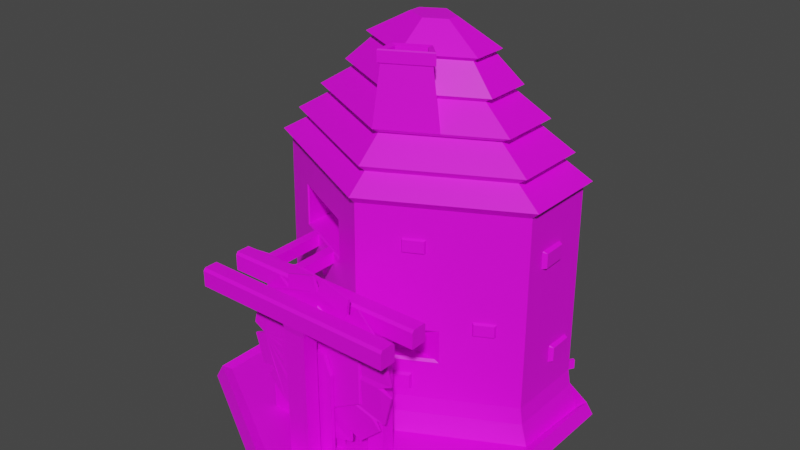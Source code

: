 # Source: LumberMill.blend  (saved by Blender 2.81.16; exported with 4.5.12 LTS)
import bpy
from mathutils import Matrix  # noqa: F401  (used for matrix-valued properties, if any)

bpy.ops.wm.read_factory_settings(use_empty=True)
scene = bpy.context.scene
scene.name = 'Scene'

# ---- collections
col_collection = bpy.data.collections.new('Collection'); scene.collection.children.link(col_collection)

# ---- images (referenced by path relative to the original .blend; pixels are not part of the script)
import os
ASSET_DIR = os.environ.get("B2B_ASSET_DIR", "")  # directory of the original .blend (textures are referenced by path, not embedded)
HERE = os.path.dirname(os.path.abspath(__file__))  # packed textures are extracted next to this script under _unpacked/

def load_image(name, relpath, width, height, colorspace="sRGB"):
    """Load a texture the original file referenced (path relative to the .blend, or extracted next to this script)."""
    p = next((c for c in (os.path.join(HERE, relpath), os.path.join(ASSET_DIR, relpath)) if relpath and os.path.exists(c)), "")
    if p:
        img = bpy.data.images.load(p, check_existing=True)
        img.name = name
    else:  # same state as the original file: an image datablock whose file is absent (Cycles renders it pink)
        img = bpy.data.images.new(name, width, height)
        img.source = "FILE"
        img.filepath = "//" + (relpath or name)
    img.colorspace_settings.name = colorspace
    return img
img_colorpalette_png = load_image('ColorPalette.png', 'ColorPalette.png', 1024, 1024, 'sRGB')

# ---- materials (node trees are filled in below, after node groups)
mat_material_002 = bpy.data.materials.new('Material.002')
mat_material_002.use_transparent_shadow = False

# ---- material node trees
mat_material_002.use_nodes = True; mat_material_002.node_tree.nodes.clear()
_N = mat_material_002.node_tree.nodes; _L = mat_material_002.node_tree.links
n0 = _N.new('ShaderNodeOutputMaterial'); n0.name = 'Material Output'; n0.location = (300, 300)
n1 = _N.new('ShaderNodeBsdfPrincipled'); n1.name = 'Principled BSDF'; n1.location = (10, 300)
n1.distribution = 'GGX'
n1.subsurface_method = 'BURLEY'
n1.inputs[3].default_value = 1.45
n1.inputs[27].default_value = (0.0, 0.0, 0.0, 1.0)
n1.inputs[28].default_value = 1.0
n2 = _N.new('ShaderNodeTexImage'); n2.name = 'Image Texture'; n2.location = (-417, 221)
n2.image = img_colorpalette_png
_L.new(n1.outputs[0], n0.inputs[0])
_L.new(n2.outputs[0], n1.inputs[0])
n0.is_active_output = True

# ---- world
world_world = bpy.data.worlds.new('World'); scene.world = world_world
world_world.use_nodes = True; world_world.node_tree.nodes.clear()
_N = world_world.node_tree.nodes; _L = world_world.node_tree.links
n0 = _N.new('ShaderNodeOutputWorld'); n0.name = 'World Output'; n0.location = (300, 300)
n1 = _N.new('ShaderNodeBackground'); n1.name = 'Background'; n1.location = (10, 300)
n1.inputs[0].default_value = (0.05088, 0.05088, 0.05088, 1.0)
_L.new(n1.outputs[0], n0.inputs[0])
n0.is_active_output = True
world_world.color = (0.05088, 0.05088, 0.05088)
world_world.use_sun_shadow = False
world_world.sun_shadow_jitter_overblur = 0.0

# ---- meshes
me_cylinder = bpy.data.meshes.new('Cylinder')
me_cylinder.from_pydata([(0.0, 1.0, -1.0), (7.63e-09, 0.9129, -0.9713), (0.866, 0.5, -1.0), (0.7906, 0.4564, -0.9713), (0.866, -0.5, -1.0), (0.7906, -0.4564, -0.9458), (-8.742e-08, -1.0, -1.0), (-7.606e-08, -0.9129, -0.9458), (-0.866, -0.5, -1.0), (-0.7906, -0.4564, -0.9458), (-0.866, 0.5, -1.0), (-0.7906, 0.4564, -0.9713), (0.8362, 0.4828, -0.9312), (-6.838e-10, 0.9656, -0.9312), (0.8362, -0.4828, -0.9312), (-8.51e-08, -0.9656, -0.9312), (-0.8362, -0.4828, -0.9312), (-0.8362, 0.4828, -0.9312), (0.7906, 0.003259, -0.9458), (-0.7906, 0.0001996, -0.9458), (0.03192, -0.4064, -0.9458), (0.7381, 0.4399, 0.2652), (0.0004013, 0.8619, 0.2652), (0.7775, 0.4533, 0.3037), (-0.000318, 0.9024, 0.3037), (0.7775, 0.007483, 0.3037), (-0.7781, 0.4533, 0.3037), (-0.7781, 0.004474, 0.3037), (0.03109, -0.3956, 0.3037), (0.6375, 0.4137, 0.3945), (0.001037, 0.7812, 0.3945), (0.6375, 0.04885, 0.3945), (-0.6354, 0.4137, 0.3945), (-0.6354, 0.04638, 0.3945), (0.02674, -0.281, 0.3945), (0.6895, 0.4288, 0.4318), (0.0002776, 0.8267, 0.4318), (0.6895, 0.03367, 0.4318), (-0.689, 0.4288, 0.4318), (-0.689, 0.031, 0.4318), (0.02811, -0.3235, 0.4318), (0.5143, 0.3793, 0.5486), (0.001872, 0.6752, 0.5486), (0.5143, 0.08553, 0.5486), (-0.5106, 0.3793, 0.5486), (-0.5106, 0.08355, 0.5486), (0.02256, -0.18, 0.5486), (0.5686, 0.395, 0.5779), (0.001097, 0.7227, 0.5779), (0.5686, 0.06967, 0.5779), (-0.5665, 0.395, 0.5779), (-0.5665, 0.06747, 0.5779), (0.02401, -0.2244, 0.5779), (0.3945, 0.3458, 0.697), (0.002683, 0.5721, 0.697), (0.3945, 0.1212, 0.697), (-0.3892, 0.3458, 0.697), (-0.3892, 0.1197, 0.697), (0.01851, -0.08187, 0.697), (0.4379, 0.3585, 0.722), (0.001982, 0.6102, 0.722), (0.4379, 0.1086, 0.722), (-0.434, 0.3585, 0.722), (-0.434, 0.1069, 0.722), (0.01958, -0.1173, 0.722), (0.2996, 0.3193, 0.8565), (0.003326, 0.4904, 0.8565), (0.2996, 0.1495, 0.8565), (-0.293, 0.3193, 0.8565), (-0.293, 0.1483, 0.8565), (0.01529, -0.00406, 0.8565), (0.3314, 0.3288, 0.8774), (0.002704, 0.5185, 0.8774), (0.3314, 0.1403, 0.8774), (-0.326, 0.3288, 0.8774), (-0.326, 0.1391, 0.8774), (0.01598, -0.03003, 0.8774), (0.1171, 0.2684, 1.001), (0.004563, 0.3333, 1.001), (0.1171, 0.2038, 1.001), (-0.108, 0.2684, 1.001), (-0.108, 0.2034, 1.001), (0.009108, 0.1455, 1.001), (0.2022, 0.01733, 0.697), (0.2972, -0.0769, 0.5779), (0.257, -0.08259, 0.8805), (0.04869, -0.1951, 0.8805), (0.191, -0.01793, 0.8805), (0.04464, -0.09695, 0.8805), (0.2705, -0.08087, 0.8871), (0.03908, -0.2058, 0.8871), (0.1971, -0.009028, 0.8871), (0.03457, -0.09681, 0.8871), (0.2705, -0.08087, 0.9425), (0.03908, -0.2058, 0.9425), (0.1971, -0.009028, 0.9425), (0.03457, -0.09681, 0.9425), (0.2339, -0.08057, 0.9426), (0.0624, -0.1732, 0.9426), (0.1869, -0.03462, 0.9426), (0.05952, -0.1034, 0.9426), (0.2658, -0.08147, 0.9495), (0.04244, -0.2021, 0.9495), (0.195, -0.01214, 0.9495), (0.03809, -0.09686, 0.9495), (0.2339, -0.08057, 0.8228), (0.0624, -0.1732, 0.8228), (0.1869, -0.03462, 0.8228), (0.05952, -0.1034, 0.8228), (-0.1016, -0.6453, -0.9822), (-0.1016, -0.6453, -0.4892), (-0.1016, -0.6241, -0.9822), (-0.1016, -0.6241, -0.4892), (0.1201, -0.6453, -0.9822), (0.1201, -0.6453, -0.4892), (0.1201, -0.6241, -0.9822), (0.1201, -0.6241, -0.4892), (-0.06237, -0.6453, -0.3877), (-0.06237, -0.6241, -0.3877), (0.08088, -0.6241, -0.3877), (0.08088, -0.6453, -0.3877), (-0.1016, -0.574, -0.9822), (-0.1016, -0.574, -0.4892), (-0.1016, -0.5528, -0.9822), (-0.1016, -0.5528, -0.4892), (0.1201, -0.574, -0.9822), (0.1201, -0.574, -0.4892), (0.1201, -0.5528, -0.9822), (0.1201, -0.5528, -0.4892), (-0.06237, -0.574, -0.3877), (-0.06237, -0.5528, -0.3877), (0.08088, -0.5528, -0.3877), (0.08088, -0.574, -0.3877), (-0.7397, 0.01535, -0.533), (-0.7397, 0.4424, -0.533), (0.7381, 0.4424, -0.533), (0.7381, 0.4412, -0.3869), (0.7381, 0.01821, -0.533), (0.0003401, 0.8697, -0.533), (-0.1081, -0.1745, -0.533), (0.1386, -0.174, -0.533), (-0.1074, -0.172, -0.3869), (0.1378, -0.1715, -0.3869), (-0.1084, -0.0003404, -0.536), (0.1383, 0.0001369, -0.536), (-0.1077, 0.002183, -0.3899), (0.1375, 0.002658, -0.3899), (0.02972, -0.3422, -0.3869), (-0.3139, -0.1724, -0.3869), (-0.3528, -0.1727, -0.4041), (0.3829, -0.1709, -0.3697), (0.3467, -0.1711, -0.3869), (0.3832, -0.1713, -0.4041), (0.02997, -0.3513, -0.533), (0.03023, -0.3655, -0.5454), (-0.3548, -0.1751, -0.5454), (-0.3268, -0.1749, -0.533), (-0.3546, -0.1748, -0.5206), (0.3591, -0.1736, -0.533), (0.3854, -0.1737, -0.5454), (0.3851, -0.1733, -0.5206), (-0.05887, -0.7437, -0.9511), (-0.05887, -0.7437, -0.2587), (-0.05887, -0.6628, -0.9511), (-0.05887, -0.6628, -0.2587), (0.05887, -0.7437, -0.9511), (0.05887, -0.7437, -0.2587), (0.05887, -0.6628, -0.9511), (0.05887, -0.6628, -0.2587), (-0.06474, -0.7477, -0.2272), (-0.06474, -0.6587, -0.2272), (0.06474, -0.6587, -0.2272), (0.06474, -0.7477, -0.2272), (0.519, -0.6587, -0.2272), (0.519, -0.7477, -0.2272), (-0.5908, -0.7477, -0.2272), (-0.5908, -0.6587, -0.2272), (-0.06474, -0.7373, -0.1295), (-0.06474, -0.7477, -0.1442), (0.06474, -0.7477, -0.1442), (0.06474, -0.7373, -0.1295), (0.519, -0.7373, -0.1295), (0.519, -0.7477, -0.1442), (-0.5908, -0.7477, -0.1442), (-0.5908, -0.7373, -0.1295), (-0.06474, -0.6587, -0.1397), (-0.06474, -0.666, -0.1295), (0.06474, -0.666, -0.1295), (0.06474, -0.6587, -0.1397), (0.519, -0.6587, -0.1397), (0.519, -0.666, -0.1295), (-0.5908, -0.666, -0.1295), (-0.5908, -0.6587, -0.1397), (-0.05887, -0.5216, -0.9519), (-0.2709, -0.5388, -0.2272), (-0.05887, -0.4039, -0.9519), (-0.3846, -0.5388, -0.2272), (0.05887, -0.5216, -0.9519), (-0.3697, -0.4498, -0.2068), (0.05887, -0.4039, -0.9519), (-0.3, -0.4498, -0.2068), (-0.06474, -0.5388, -0.2272), (-0.06474, -0.4498, -0.2272), (0.06474, -0.4498, -0.2272), (0.06474, -0.5388, -0.2272), (0.519, -0.4498, -0.2272), (0.519, -0.5388, -0.2272), (-0.5908, -0.5388, -0.2272), (-0.5908, -0.4498, -0.2272), (-0.06474, -0.5283, -0.1295), (-0.06474, -0.5388, -0.1442), (0.06474, -0.5388, -0.1442), (0.06474, -0.5283, -0.1295), (0.519, -0.5283, -0.1295), (0.519, -0.5388, -0.1442), (-0.5908, -0.5388, -0.1442), (-0.5908, -0.5283, -0.1295), (-0.06474, -0.4498, -0.1397), (-0.06474, -0.457, -0.1295), (0.06474, -0.457, -0.1295), (0.06474, -0.4498, -0.1397), (0.519, -0.4498, -0.1397), (0.519, -0.457, -0.1295), (-0.5908, -0.457, -0.1295), (-0.5908, -0.4498, -0.1397), (-0.3846, -0.5388, -0.1442), (-0.2709, -0.5388, -0.1442), (-0.2709, -0.5283, -0.1295), (-0.3846, -0.5283, -0.1295), (-0.3846, -0.457, -0.1295), (-0.2709, -0.457, -0.1295), (-0.3, -0.4498, -0.1306), (-0.3697, -0.4498, -0.1306), (0.2384, -0.5388, -0.2272), (0.3453, -0.5388, -0.2272), (0.3453, -0.4498, -0.2272), (0.2384, -0.4498, -0.2272), (0.3453, -0.5283, -0.1295), (0.2384, -0.5283, -0.1295), (0.2384, -0.5388, -0.1442), (0.3453, -0.5388, -0.1442), (0.3453, -0.4498, -0.1397), (0.2384, -0.4498, -0.1397), (0.2384, -0.457, -0.1295), (0.3453, -0.457, -0.1295), (0.2468, -0.5317, -0.2506), (0.3369, -0.5317, -0.2506), (0.3369, -0.4568, -0.2506), (0.2468, -0.4568, -0.2506), (-0.3766, -0.5325, -0.2533), (-0.2789, -0.5325, -0.2533), (-0.2789, -0.456, -0.2533), (-0.3766, -0.456, -0.2533), (0.2468, -0.5317, -0.9475), (0.3369, -0.5317, -0.9475), (0.3369, -0.4568, -0.9475), (0.2468, -0.4568, -0.9475), (-0.3766, -0.5325, -0.9644), (-0.2789, -0.5325, -0.9644), (-0.2789, -0.456, -0.9644), (-0.3766, -0.456, -0.9644), (0.4499, 0.5647, -0.5018), (0.2501, 0.68, -0.5018), (0.4556, 0.5662, -0.7897), (0.2501, 0.6849, -0.7897), (0.4641, 0.5893, -0.5015), (0.4718, 0.5931, -0.4919), (0.2638, 0.7132, -0.4919), (0.2643, 0.7046, -0.5015), (0.4698, 0.5908, -0.7895), (0.4777, 0.5946, -0.7895), (0.4671, 0.6007, -0.7894), (0.2637, 0.7182, -0.7895), (0.2643, 0.7095, -0.7895), (0.2741, 0.7121, -0.7894), (0.35, 0.6223, -0.4336), (0.3642, 0.6469, -0.4333), (0.3678, 0.6531, -0.4237), (0.4588, 0.5886, -0.5023), (0.2693, 0.698, -0.5023), (0.4642, 0.5901, -0.7838), (0.2693, 0.7026, -0.7838), (0.3641, 0.6433, -0.4356), (0.464, 0.611, -0.5041), (0.4693, 0.6125, -0.7794), (0.2869, 0.7132, -0.5041), (0.2868, 0.7178, -0.7794), (0.3755, 0.6622, -0.4418), (0.4697, 0.6075, -0.502), (0.4751, 0.609, -0.7835), (0.2803, 0.7169, -0.502), (0.2802, 0.7215, -0.7835), (0.375, 0.6622, -0.4353), (0.3464, 0.6723, -0.6179), (0.3487, 0.6731, -0.6479), (0.3254, 0.6845, -0.6179), (0.3255, 0.6865, -0.6479), (0.3361, 0.6791, -0.616), (0.4589, 0.6065, -0.5063), (0.4641, 0.608, -0.7757), (0.2856, 0.7066, -0.5062), (0.2855, 0.7111, -0.7757), (0.3723, 0.6567, -0.4452), (0.3491, 0.6809, -0.6196), (0.3509, 0.6815, -0.6427), (0.3329, 0.6902, -0.6196), (0.333, 0.6919, -0.6427), (0.3412, 0.6861, -0.6181), (0.2602, 0.7073, -0.9984), (0.3756, 0.9071, -0.9984), (0.3756, 0.9071, -0.9761), (0.46, 0.592, -0.9984), (0.5753, 0.7917, -0.9984), (0.5753, 0.7917, -0.9761), (0.3906, 0.8983, -0.9761), (0.5602, 0.8005, -0.9761), (0.3563, 0.8738, -0.9984), (0.3371, 0.8405, -0.9761), (0.3563, 0.8738, -0.9761), (0.5561, 0.7584, -0.9984), (0.5561, 0.7584, -0.9761), (0.5369, 0.7252, -0.9761), (0.541, 0.7672, -0.9761), (0.2945, 0.7319, -0.8491), (0.4641, 0.634, -0.8491), (0.3714, 0.8651, -0.9761), (0.3179, 0.8072, -0.9421), (0.3371, 0.8405, -0.9421), (0.3563, 0.8738, -0.9421), (0.5561, 0.7584, -0.9421), (0.5369, 0.7252, -0.9421), (0.5176, 0.6919, -0.9421), (0.541, 0.7672, -0.9421), (0.5218, 0.7339, -0.9421), (0.2753, 0.6986, -0.8173), (0.3714, 0.8651, -0.9421), (0.3522, 0.8318, -0.9421), (0.4449, 0.6007, -0.8173), (0.2987, 0.7739, -0.9088), (0.3179, 0.8072, -0.9088), (0.3371, 0.8405, -0.9088), (0.5369, 0.7252, -0.9088), (0.5176, 0.6919, -0.9088), (0.4984, 0.6586, -0.9088), (0.5218, 0.7339, -0.9088), (0.5025, 0.7006, -0.9088), (0.2753, 0.6986, -0.8491), (0.3522, 0.8318, -0.9088), (0.333, 0.7985, -0.9088), (0.4449, 0.6007, -0.8491), (0.4792, 0.6253, -0.8781), (0.2795, 0.7406, -0.8781), (0.2987, 0.7739, -0.8781), (0.3179, 0.8072, -0.8781), (0.5176, 0.6919, -0.8781), (0.4984, 0.6586, -0.8781), (0.5025, 0.7006, -0.8781), (0.4833, 0.6673, -0.8781), (0.333, 0.7985, -0.8781), (0.3138, 0.7652, -0.8781), (0.46, 0.592, -0.8491), (0.2602, 0.7073, -0.8491), (0.4792, 0.6253, -0.8491), (0.2795, 0.7406, -0.8491), (0.2987, 0.7739, -0.8491), (0.4984, 0.6586, -0.8491), (0.4833, 0.6673, -0.8491), (0.3138, 0.7652, -0.8491), (0.4641, 0.634, -0.8173), (0.2945, 0.7319, -0.8173), (0.46, 0.592, -0.8173), (0.2602, 0.7073, -0.8173), (0.4792, 0.6253, -0.8173), (0.2795, 0.7406, -0.8173), (0.3563, 0.8738, -0.9454), (0.3756, 0.9071, -0.9454), (0.5602, 0.8005, -0.9454), (0.5753, 0.7917, -0.9454), (0.3906, 0.8983, -0.9454), (0.5561, 0.7584, -0.9454), (0.541, 0.7672, -0.9454), (0.3714, 0.8651, -0.9454), (0.3371, 0.8405, -0.9114), (0.3563, 0.8738, -0.9114), (0.5561, 0.7584, -0.9114), (0.5369, 0.7252, -0.9114), (0.541, 0.7672, -0.9114), (0.5218, 0.7339, -0.9114), (0.3714, 0.8651, -0.9114), (0.3522, 0.8318, -0.9114), (0.3179, 0.8072, -0.8781), (0.3371, 0.8405, -0.8781), (0.5369, 0.7252, -0.8781), (0.5176, 0.6919, -0.8781), (0.5218, 0.7339, -0.8781), (0.5025, 0.7006, -0.8781), (0.3522, 0.8318, -0.8781), (0.333, 0.7985, -0.8781), (0.2987, 0.7739, -0.8474), (0.3179, 0.8072, -0.8474), (0.5176, 0.6919, -0.8474), (0.4984, 0.6586, -0.8474), (0.5025, 0.7006, -0.8474), (0.4833, 0.6673, -0.8474), (0.333, 0.7985, -0.8474), (0.3138, 0.7652, -0.8474), (0.2795, 0.7406, -0.8184), (0.2987, 0.7739, -0.8184), (0.4984, 0.6586, -0.8184), (0.4792, 0.6253, -0.8184), (0.4833, 0.6673, -0.8184), (0.4641, 0.634, -0.8184), (0.3138, 0.7652, -0.8184), (0.2945, 0.7319, -0.8184), (0.4641, 0.634, -0.7866), (0.4449, 0.6007, -0.7866), (0.2945, 0.7319, -0.7866), (0.2753, 0.6986, -0.7866), (0.46, 0.592, -0.7866), (0.2602, 0.7073, -0.7866), (0.4792, 0.6253, -0.7866), (0.2795, 0.7406, -0.7866), (0.02991, -0.3579, 0.2652), (-0.7306, 0.01807, 0.2652), (0.03006, -0.3615, -0.3697), (-0.3525, -0.1724, -0.3697), (-0.1627, 0.07383, 0.07688), (-0.5394, 0.26, 0.07688), (-0.5409, 0.2596, -0.1365), (-0.1627, 0.07267, -0.1282), (-0.3559, 0.1682, -0.1282), (-0.546, -0.07434, 0.08337), (-0.5394, -0.06978, 0.07688), (-0.1627, -0.2556, 0.07688), (-0.1561, -0.2671, 0.08337), (-0.5475, -0.07484, -0.1451), (-0.5408, -0.07021, -0.1365), (-0.1561, -0.2683, -0.1364), (-0.1627, -0.2568, -0.1282), (-0.3559, -0.1612, -0.1282), (-0.3558, -0.1696, -0.1364), (-0.2315, -0.4389, -0.1313), (-0.2853, -0.4389, -0.1313), (-0.2315, -0.4389, -0.195), (-0.2853, -0.4389, -0.195), (-0.4149, -0.4389, -0.1982), (-0.4638, -0.4389, -0.1982), (-0.4149, -0.4389, -0.134), (-0.4638, -0.4389, -0.134), (-0.2315, 0.05437, -0.1313), (-0.2853, 0.05437, -0.1313), (-0.2315, 0.05437, -0.195), (-0.2853, 0.05437, -0.195), (-0.4149, 0.05437, -0.1982), (-0.4638, 0.05437, -0.1982), (-0.4149, 0.05437, -0.134), (-0.4638, 0.05437, -0.134), (0.7381, 0.02089, 0.2652), (0.7381, 0.01955, -0.3869), (-0.7306, 0.4399, 0.2652), (-0.7257, 0.3049, 0.06062), (-0.755, 0.2981, 0.07467), (-0.7257, 0.3152, 0.06736), (-0.755, 0.2981, 0.1492), (-0.7257, 0.3049, 0.1632), (-0.7257, 0.3152, 0.1565), (-0.7257, 0.1682, 0.06062), (-0.7257, 0.1579, 0.06736), (-0.755, 0.175, 0.07467), (-0.7257, 0.1682, 0.1632), (-0.755, 0.175, 0.1492), (-0.7257, 0.1579, 0.1565), (-0.7314, 0.3789, -0.4506), (-0.7587, 0.3726, -0.4375), (-0.7314, 0.3885, -0.4444), (-0.7587, 0.3726, -0.3681), (-0.7314, 0.3789, -0.3551), (-0.7314, 0.3885, -0.3613), (-0.7314, 0.2516, -0.4506), (-0.7314, 0.242, -0.4444), (-0.7587, 0.2579, -0.4375), (-0.7314, 0.2516, -0.3551), (-0.7587, 0.2579, -0.3681), (-0.7314, 0.242, -0.3613), (-0.2819, 0.6922, -0.5757), (-0.3029, 0.7142, -0.5615), (-0.2729, 0.6976, -0.5689), (-0.3029, 0.7142, -0.4862), (-0.2819, 0.6922, -0.472), (-0.2729, 0.6976, -0.4788), (-0.4006, 0.6215, -0.5757), (-0.4096, 0.6162, -0.5689), (-0.4099, 0.6506, -0.5615), (-0.4006, 0.6215, -0.472), (-0.4099, 0.6506, -0.4862), (-0.4096, 0.6162, -0.4788), (-0.49, 0.5747, -0.1765), (-0.5104, 0.5961, -0.1627), (-0.4812, 0.5799, -0.1699), (-0.5104, 0.5961, -0.08949), (-0.49, 0.5747, -0.07567), (-0.4812, 0.5799, -0.08229), (-0.6054, 0.506, -0.1765), (-0.6142, 0.5008, -0.1699), (-0.6145, 0.5342, -0.1627), (-0.6054, 0.506, -0.07567), (-0.6145, 0.5342, -0.08949), (-0.6142, 0.5008, -0.08229), (-0.1234, 0.7895, -0.007423), (-0.1431, 0.8102, 0.005922), (-0.1149, 0.7946, -0.001026), (-0.1431, 0.8102, 0.07668), (-0.1234, 0.7895, 0.09002), (-0.1149, 0.7946, 0.08363), (-0.2349, 0.7231, -0.007423), (-0.2433, 0.7181, -0.001026), (-0.2436, 0.7504, 0.005922), (-0.2349, 0.7231, 0.09002), (-0.2436, 0.7504, 0.07668), (-0.2433, 0.7181, 0.08363), (0.5842, 0.5209, -0.4121), (0.5925, 0.5502, -0.3979), (0.5934, 0.5159, -0.4053), (0.5925, 0.5502, -0.3226), (0.5842, 0.5209, -0.3084), (0.5934, 0.5159, -0.3152), (0.4631, 0.5873, -0.4121), (0.4539, 0.5923, -0.4053), (0.4833, 0.6101, -0.3979), (0.4631, 0.5873, -0.3084), (0.4833, 0.6101, -0.3226), (0.4539, 0.5923, -0.3152), (0.2137, 0.7375, -0.2209), (0.2217, 0.766, -0.2071), (0.2226, 0.7326, -0.2143), (0.2217, 0.766, -0.1338), (0.2137, 0.7375, -0.12), (0.2226, 0.7326, -0.1266), (0.09578, 0.8021, -0.2209), (0.08687, 0.8069, -0.2143), (0.1155, 0.8242, -0.2071), (0.09578, 0.8021, -0.12), (0.1155, 0.8242, -0.1338), (0.08687, 0.8069, -0.1266), (0.5345, 0.5522, 0.06091), (0.5425, 0.5808, 0.07473), (0.5434, 0.5474, 0.06754), (0.5425, 0.5808, 0.148), (0.5345, 0.5522, 0.1618), (0.5434, 0.5474, 0.1552), (0.4166, 0.6168, 0.06091), (0.4077, 0.6217, 0.06754), (0.4363, 0.639, 0.07473), (0.4166, 0.6168, 0.1618), (0.4363, 0.639, 0.148), (0.4077, 0.6217, 0.1552), (0.73, 0.2414, -0.6058), (0.7595, 0.249, -0.5916), (0.7302, 0.231, -0.599), (0.7595, 0.249, -0.5163), (0.73, 0.2414, -0.5021), (0.7302, 0.231, -0.5089), (0.7269, 0.3796, -0.6058), (0.7266, 0.39, -0.599), (0.7567, 0.3734, -0.5916), (0.7269, 0.3796, -0.5021), (0.7567, 0.3734, -0.5163), (0.7266, 0.39, -0.5089), (0.73, 0.1265, -0.04073), (0.7595, 0.134, -0.02653), (0.7302, 0.1161, -0.03392), (0.7595, 0.134, 0.04877), (0.73, 0.1265, 0.06298), (0.7302, 0.1161, 0.05617), (0.7269, 0.2647, -0.04073), (0.7266, 0.2751, -0.03392), (0.7567, 0.2585, -0.02653), (0.7269, 0.2647, 0.06298), (0.7567, 0.2585, 0.04877), (0.7266, 0.2751, 0.05617), (-0.585, -0.05151, -0.6617), (-0.5914, -0.07886, -0.6486), (-0.5937, -0.04728, -0.6554), (-0.5914, -0.07886, -0.5792), (-0.585, -0.05151, -0.5661), (-0.5937, -0.04728, -0.5724), (-0.4706, -0.1074, -0.6617), (-0.462, -0.1116, -0.6554), (-0.4883, -0.1292, -0.6486), (-0.4706, -0.1074, -0.5661), (-0.4883, -0.1292, -0.5792), (-0.462, -0.1116, -0.5724), (-0.4213, -0.1315, -0.3226), (-0.4265, -0.1538, -0.3119), (-0.4284, -0.1281, -0.3174), (-0.4265, -0.1538, -0.2552), (-0.4213, -0.1315, -0.2445), (-0.4284, -0.1281, -0.2497), (-0.3279, -0.1771, -0.3226), (-0.3209, -0.1806, -0.3174), (-0.3424, -0.1949, -0.3119), (-0.3279, -0.1771, -0.2445), (-0.3424, -0.1949, -0.2552), (-0.3209, -0.1806, -0.2497), (0.2148, -0.2442, 0.03098), (0.2309, -0.2632, 0.04262), (0.2072, -0.2481, 0.03656), (0.2309, -0.2632, 0.1043), (0.2148, -0.2442, 0.1159), (0.2072, -0.2481, 0.1104), (0.3154, -0.1925, 0.03098), (0.323, -0.1885, 0.03656), (0.3216, -0.2166, 0.04262), (0.3154, -0.1925, 0.1159), (0.3216, -0.2166, 0.1043), (0.323, -0.1885, 0.1104), (0.5167, -0.08837, -0.3752), (0.5324, -0.1064, -0.364), (0.5094, -0.09223, -0.3698), (0.5324, -0.1064, -0.3049), (0.5167, -0.08837, -0.2938), (0.5094, -0.09223, -0.2991), (0.6123, -0.03723, -0.3752), (0.6195, -0.03337, -0.3698), (0.6185, -0.06031, -0.364), (0.6123, -0.03723, -0.2938), (0.6185, -0.06031, -0.3049), (0.6195, -0.03337, -0.2991), (0.148, -0.2888, -0.7092), (0.1669, -0.3104, -0.6959), (0.1394, -0.2935, -0.7028), (0.1669, -0.3104, -0.625), (0.148, -0.2888, -0.6117), (0.1394, -0.2935, -0.6181), (0.2627, -0.2275, -0.7092), (0.2713, -0.2229, -0.7028), (0.2702, -0.2552, -0.6959), (0.2627, -0.2275, -0.6117), (0.2702, -0.2552, -0.625), (0.2713, -0.2229, -0.6181), (0.5032, 0.6224, -0.9713), (0.2748, 0.7542, -0.9713), (0.7381, 0.4435, -0.7515), (0.7509, 0.4468, -0.8383), (0.5993, 0.5245, -0.7946), (0.7381, 0.4435, -0.7515), (0.0002339, 0.8832, -0.8385), (0.0003147, 0.8729, -0.7515), (0.0003134, 0.8731, -0.7515), (0.139, 0.7925, -0.7946), (0.7381, 0.01709, -0.7515), (0.7529, 0.01305, -0.8377), (-0.7556, 0.4468, -0.8385), (-0.7435, 0.4435, -0.7515), (-0.7573, 0.01009, -0.838), (-0.7435, 0.01421, -0.7515), (0.03035, -0.3684, -0.7515), (0.03081, -0.3796, -0.838)], [], [(0, 13, 12, 2), (2, 12, 14, 4), (4, 14, 15, 6), (6, 15, 16, 8), (640, 270, 644, 643, 3), (8, 16, 17, 10), (10, 17, 13, 0), (0, 2, 4, 6, 8, 10), (1, 641, 640, 3, 12, 13), (3, 18, 5, 14, 12), (5, 7, 15, 14), (7, 9, 16, 15), (9, 19, 11, 17, 16), (11, 1, 13, 17), (139, 141, 148, 149, 157, 156), (18, 20, 19, 9, 7, 5), (655, 656, 154, 155, 133), (267, 272, 649, 648, 22), (653, 655, 133, 134), (22, 138, 134, 459), (151, 147, 148, 141, 142), (656, 650, 137, 159, 154), (22, 459, 26, 24), (25, 23, 29, 31), (21, 22, 24, 23), (423, 422, 28, 27), (459, 423, 27, 26), (457, 21, 23, 25), (422, 457, 25, 28), (29, 30, 36, 35), (28, 25, 31, 34), (24, 26, 32, 30), (23, 24, 30, 29), (27, 28, 34, 33), (26, 27, 33, 32), (40, 37, 43, 46), (33, 34, 40, 39), (32, 33, 39, 38), (31, 29, 35, 37), (34, 31, 37, 40), (30, 32, 38, 36), (45, 46, 52, 51), (36, 38, 44, 42), (35, 36, 42, 41), (39, 40, 46, 45), (38, 39, 45, 44), (37, 35, 41, 43), (83, 58, 88, 87), (44, 45, 51, 50), (43, 41, 47, 49), (46, 43, 49, 84, 52), (42, 44, 50, 48), (41, 42, 48, 47), (57, 58, 64, 63), (48, 50, 56, 54), (47, 48, 54, 53), (51, 52, 58, 57), (50, 51, 57, 56), (49, 47, 53, 55), (64, 61, 67, 70), (56, 57, 63, 62), (55, 53, 59, 61), (58, 83, 55, 61, 64), (54, 56, 62, 60), (53, 54, 60, 59), (69, 70, 76, 75), (60, 62, 68, 66), (59, 60, 66, 65), (63, 64, 70, 69), (62, 63, 69, 68), (61, 59, 65, 67), (76, 73, 79, 82), (68, 69, 75, 74), (67, 65, 71, 73), (70, 67, 73, 76), (66, 68, 74, 72), (65, 66, 72, 71), (78, 80, 81, 82, 79, 77), (72, 74, 80, 78), (71, 72, 78, 77), (75, 76, 82, 81), (74, 75, 81, 80), (73, 71, 77, 79), (83, 84, 49, 55), (86, 85, 89, 90), (58, 52, 86, 88), (84, 83, 87, 85), (89, 91, 95, 93), (85, 87, 91, 89), (87, 88, 92, 91), (88, 86, 90, 92), (96, 94, 102, 104), (91, 92, 96, 95), (92, 90, 94, 96), (90, 89, 93, 94), (99, 100, 108, 107), (94, 93, 101, 102), (93, 95, 103, 101), (95, 96, 104, 103), (97, 98, 102, 101), (100, 99, 103, 104), (98, 100, 104, 102), (99, 97, 101, 103), (106, 105, 107, 108), (100, 98, 106, 108), (98, 97, 105, 106), (97, 99, 107, 105), (109, 110, 112, 111), (111, 112, 116, 115), (115, 116, 114, 113), (113, 114, 110, 109), (111, 115, 113, 109), (110, 114, 120, 117), (119, 118, 117, 120), (116, 112, 118, 119), (114, 116, 119, 120), (112, 110, 117, 118), (121, 122, 124, 123), (123, 124, 128, 127), (127, 128, 126, 125), (125, 126, 122, 121), (123, 127, 125, 121), (122, 126, 132, 129), (131, 130, 129, 132), (128, 124, 130, 131), (126, 128, 131, 132), (124, 122, 129, 130), (1, 11, 652, 646), (156, 153, 158, 140, 139), (436, 439, 430, 428), (270, 266, 21, 645, 644), (137, 135, 136, 458), (11, 19, 654, 652), (459, 134, 133, 423), (20, 18, 651, 657), (158, 160, 152, 151, 142, 140), (150, 152, 160, 159, 137, 458), (140, 142, 146, 144), (144, 146, 145, 143), (141, 139, 143, 145), (142, 141, 145, 146), (139, 140, 144, 143), (148, 425, 149), (150, 151, 152), (150, 424, 147, 151), (424, 425, 148, 147), (424, 150, 458, 457, 422), (155, 156, 157), (158, 159, 160), (158, 153, 154, 159), (153, 156, 155, 154), (19, 20, 657, 654), (161, 162, 164, 163), (163, 164, 168, 167), (167, 168, 166, 165), (165, 166, 162, 161), (163, 167, 165, 161), (162, 166, 172, 169), (169, 178, 183, 175), (168, 164, 170, 171), (166, 168, 171, 172), (164, 162, 169, 170), (169, 172, 179, 178), (185, 170, 176, 192), (176, 175, 183, 184, 191, 192), (177, 186, 191, 184), (179, 172, 174, 182), (187, 180, 181, 190), (172, 171, 173, 174), (171, 170, 185, 188), (174, 173, 189, 190, 181, 182), (170, 169, 175, 176), (180, 177, 178, 179), (181, 180, 179, 182), (183, 178, 177, 184), (171, 188, 189, 173), (186, 187, 188, 185), (189, 188, 187, 190), (191, 186, 185, 192), (187, 186, 177, 180), (209, 218, 230, 227), (198, 200, 251, 252), (202, 201, 194, 200), (225, 226, 227, 228), (195, 199, 197, 193), (215, 225, 228, 216), (196, 225, 215, 207), (229, 230, 231, 232), (223, 229, 232, 224), (201, 202, 203, 204), (201, 204, 211, 210), (208, 224, 448, 446), (208, 207, 215, 216, 223, 224), (228, 229, 223, 216), (240, 234, 206, 214), (244, 237, 213, 222), (234, 235, 205, 206), (203, 202, 217, 220), (206, 205, 221, 222, 213, 214), (198, 196, 207, 208), (212, 209, 210, 211), (238, 212, 211, 239), (226, 210, 209, 227), (235, 241, 221, 205), (218, 219, 220, 217), (242, 220, 219, 243), (230, 218, 217, 231), (219, 218, 209, 212), (227, 230, 229, 228), (232, 198, 445, 447), (231, 200, 198, 232), (201, 210, 226, 194), (194, 226, 225, 196), (221, 241, 244, 222), (241, 242, 243, 244), (203, 220, 242, 236), (236, 242, 241, 235), (213, 237, 240, 214), (237, 238, 239, 240), (204, 203, 236, 233), (236, 235, 247, 248), (219, 212, 238, 243), (243, 238, 237, 244), (211, 204, 233, 239), (239, 233, 234, 240), (248, 247, 255, 256), (234, 233, 245, 246), (235, 234, 246, 247), (233, 236, 248, 245), (251, 250, 258, 259), (200, 194, 250, 251), (194, 196, 249, 250), (196, 198, 252, 249), (253, 256, 255, 254), (245, 248, 256, 253), (246, 245, 253, 254), (247, 246, 254, 255), (259, 258, 257, 260), (250, 249, 257, 258), (249, 252, 260, 257), (252, 251, 259, 260), (269, 271, 274, 273, 264, 263), (18, 3, 643, 651), (276, 265, 261, 275), (273, 268, 262, 264), (262, 275, 261, 263, 264), (1, 646, 649, 272, 641), (266, 277, 267, 22, 21), (269, 270, 271), (272, 273, 274), (266, 270, 269, 265), (268, 273, 272, 267), (276, 268, 267, 277), (265, 269, 263, 261), (265, 276, 277, 266), (268, 276, 275, 262), (279, 281, 280, 278, 282), (285, 287, 302, 300), (280, 281, 291, 289), (281, 279, 290, 291), (282, 278, 288, 292), (279, 282, 292, 290), (278, 280, 289, 288), (284, 283, 288, 289), (285, 286, 291, 290), (287, 285, 290, 292), (286, 284, 289, 291), (283, 287, 292, 288), (294, 296, 306, 304), (283, 284, 299, 298), (284, 286, 301, 299), (286, 285, 300, 301), (287, 283, 298, 302), (294, 293, 298, 299), (295, 296, 301, 300), (297, 295, 300, 302), (296, 294, 299, 301), (293, 297, 302, 298), (305, 307, 303, 304, 306), (296, 295, 305, 306), (297, 293, 303, 307), (295, 297, 307, 305), (293, 294, 304, 303), (52, 84, 85, 86), (316, 318, 310, 309), (316, 317, 318), (322, 325, 335, 332), (309, 310, 314, 315, 313, 312), (319, 316, 309, 312), (315, 314, 325, 322), (356, 357, 403, 402), (320, 322, 332, 329), (318, 317, 327, 328), (365, 366, 410, 408), (321, 320, 329, 330), (325, 318, 328, 335), (312, 313, 320, 319), (330, 333, 344, 341), (332, 335, 336, 333), (331, 330, 341, 342), (373, 371, 419, 421), (336, 327, 340, 347), (345, 342, 393, 395), (333, 336, 347, 344), (327, 326, 339, 340), (348, 339, 353, 358), (344, 347, 348, 345), (342, 345, 356, 354), (345, 348, 358, 356), (333, 330, 385, 387), (320, 313, 377, 379), (357, 359, 367, 366), (355, 357, 366, 365), (356, 358, 359, 357), (355, 354, 400, 401), (322, 320, 379, 380), (359, 352, 364, 367), (343, 342, 354, 355), (339, 338, 352, 353), (346, 349, 337, 334), (361, 346, 334, 371), (363, 361, 371, 373), (366, 367, 323, 324), (342, 341, 392, 393), (370, 372, 420, 418), (350, 355, 365, 362), (352, 351, 363, 364), (332, 333, 387, 386), (352, 359, 405, 398), (368, 369, 334, 337), (323, 363, 373, 369), (360, 362, 372, 370), (362, 324, 368, 372), (349, 360, 370, 337), (324, 323, 369, 368), (377, 376, 380, 379), (378, 375, 374, 381), (384, 386, 387, 385), (388, 383, 382, 389), (392, 394, 395, 393), (396, 391, 390, 397), (400, 402, 403, 401), (404, 399, 398, 405), (408, 410, 411, 409), (412, 407, 406, 413), (416, 421, 419, 417), (420, 414, 415, 418), (324, 362, 409, 411), (313, 315, 376, 377), (372, 368, 414, 420), (344, 345, 395, 394), (367, 364, 407, 412), (347, 340, 391, 396), (336, 335, 388, 389), (369, 373, 421, 416), (359, 358, 404, 405), (363, 323, 413, 406), (335, 328, 383, 388), (339, 348, 397, 390), (318, 325, 381, 374), (315, 322, 380, 376), (327, 336, 389, 382), (348, 347, 396, 397), (328, 327, 382, 383), (364, 363, 406, 407), (354, 356, 402, 400), (330, 329, 384, 385), (368, 337, 415, 414), (362, 365, 408, 409), (357, 355, 401, 403), (325, 314, 378, 381), (334, 369, 416, 417), (366, 324, 411, 410), (337, 370, 418, 415), (314, 310, 375, 378), (323, 367, 412, 413), (358, 353, 399, 404), (371, 334, 417, 419), (340, 339, 390, 391), (353, 352, 398, 399), (329, 332, 386, 384), (310, 318, 374, 375), (341, 344, 394, 392), (362, 360, 350), (355, 350, 343), (331, 342, 343), (321, 330, 331), (321, 319, 320), (350, 360, 311, 319, 321, 331, 343), (308, 311, 360, 349, 346, 361), (327, 317, 326), (339, 326, 338), (352, 338, 351), (363, 351, 361), (316, 308, 361, 351, 338, 326, 317), (311, 308, 316, 319), (432, 436, 428, 427), (434, 437, 424, 422), (438, 433, 426, 429), (439, 438, 429, 430), (428, 430, 429, 426, 427), (437, 440, 425, 424), (431, 434, 422, 423), (434, 431, 432, 433), (431, 435, 436, 432), (438, 439, 440, 437), (433, 438, 437, 434), (435, 440, 439, 436), (433, 432, 427, 426), (441, 443, 451, 449), (444, 442, 450, 452), (202, 200, 444, 443), (231, 217, 441, 442), (198, 208, 446, 445), (200, 231, 442, 444), (217, 202, 443, 441), (224, 232, 447, 448), (455, 453, 454, 456), (449, 451, 452, 450), (445, 446, 454, 453), (442, 441, 449, 450), (447, 445, 453, 455), (446, 448, 456, 454), (448, 447, 455, 456), (443, 444, 452, 451), (457, 458, 136, 21), (133, 435, 431, 423), (425, 440, 435, 133, 155, 157, 149), (468, 470, 463, 461), (460, 461, 462), (463, 464, 465), (466, 467, 468), (469, 470, 471), (461, 463, 465, 462), (470, 468, 467, 471), (460, 466, 468, 461), (469, 464, 463, 470), (480, 482, 475, 473), (472, 473, 474), (475, 476, 477), (478, 479, 480), (481, 482, 483), (473, 475, 477, 474), (482, 480, 479, 483), (472, 478, 480, 473), (481, 476, 475, 482), (492, 494, 487, 485), (484, 485, 486), (487, 488, 489), (490, 491, 492), (493, 494, 495), (485, 487, 489, 486), (494, 492, 491, 495), (484, 490, 492, 485), (493, 488, 487, 494), (504, 506, 499, 497), (496, 497, 498), (499, 500, 501), (502, 503, 504), (505, 506, 507), (497, 499, 501, 498), (506, 504, 503, 507), (496, 502, 504, 497), (505, 500, 499, 506), (516, 518, 511, 509), (508, 509, 510), (511, 512, 513), (514, 515, 516), (517, 518, 519), (509, 511, 513, 510), (518, 516, 515, 519), (508, 514, 516, 509), (517, 512, 511, 518), (528, 530, 523, 521), (520, 521, 522), (523, 524, 525), (526, 527, 528), (529, 530, 531), (521, 523, 525, 522), (530, 528, 527, 531), (520, 526, 528, 521), (529, 524, 523, 530), (540, 542, 535, 533), (532, 533, 534), (535, 536, 537), (538, 539, 540), (541, 542, 543), (533, 535, 537, 534), (542, 540, 539, 543), (532, 538, 540, 533), (541, 536, 535, 542), (552, 554, 547, 545), (544, 545, 546), (547, 548, 549), (550, 551, 552), (553, 554, 555), (545, 547, 549, 546), (554, 552, 551, 555), (544, 550, 552, 545), (553, 548, 547, 554), (564, 566, 559, 557), (556, 557, 558), (559, 560, 561), (562, 563, 564), (565, 566, 567), (557, 559, 561, 558), (566, 564, 563, 567), (556, 562, 564, 557), (565, 560, 559, 566), (576, 578, 571, 569), (568, 569, 570), (571, 572, 573), (574, 575, 576), (577, 578, 579), (569, 571, 573, 570), (578, 576, 575, 579), (568, 574, 576, 569), (577, 572, 571, 578), (588, 590, 583, 581), (580, 581, 582), (583, 584, 585), (586, 587, 588), (589, 590, 591), (581, 583, 585, 582), (590, 588, 587, 591), (580, 586, 588, 581), (589, 584, 583, 590), (600, 602, 595, 593), (592, 593, 594), (595, 596, 597), (598, 599, 600), (601, 602, 603), (593, 595, 597, 594), (602, 600, 599, 603), (592, 598, 600, 593), (601, 596, 595, 602), (612, 614, 607, 605), (604, 605, 606), (607, 608, 609), (610, 611, 612), (613, 614, 615), (605, 607, 609, 606), (614, 612, 611, 615), (604, 610, 612, 605), (613, 608, 607, 614), (624, 626, 619, 617), (616, 617, 618), (619, 620, 621), (622, 623, 624), (625, 626, 627), (617, 619, 621, 618), (626, 624, 623, 627), (616, 622, 624, 617), (625, 620, 619, 626), (636, 638, 631, 629), (628, 629, 630), (631, 632, 633), (634, 635, 636), (637, 638, 639), (629, 631, 633, 630), (638, 636, 635, 639), (628, 634, 636, 629), (637, 632, 631, 638), (272, 274, 271, 270), (647, 653, 134, 138), (641, 272, 270, 640), (642, 643, 644, 645), (646, 647, 648, 649), (651, 643, 642, 650), (646, 652, 653, 647), (652, 654, 655, 653), (650, 656, 657, 651), (656, 655, 654, 657), (650, 642, 135, 137)])
_uv = me_cylinder.uv_layers.new(name='UVMap')
_uv.uv.foreach_set('vector', [0.04362, 0.872, 0.04362, 0.872, 0.04362, 0.872, 0.04362, 0.872, 0.04362, 0.872, 0.04362, 0.872, 0.04362, 0.872, 0.04362, 0.872, 0.04362, 0.872, 0.04362, 0.872, 0.04362, 0.872, 0.04362, 0.872, 0.04362, 0.872, 0.04362, 0.872, 0.04362, 0.872, 0.04362, 0.872, 0.04362, 0.872, 0.04362, 0.872, 0.04362, 0.872, 0.04362, 0.872, 0.04362, 0.872, 0.04362, 0.872, 0.04362, 0.872, 0.04362, 0.872, 0.04362, 0.872, 0.04362, 0.872, 0.04362, 0.872, 0.04362, 0.872, 0.04362, 0.872, 0.944, 0.9589, 0.944, 0.9589, 0.944, 0.9589, 0.944, 0.9589, 0.944, 0.9589, 0.944, 0.9589, 0.944, 0.9589, 0.944, 0.9589, 0.944, 0.9589, 0.944, 0.9589, 0.944, 0.9589, 0.944, 0.9589, 0.944, 0.9589, 0.944, 0.9589, 0.944, 0.9589, 0.944, 0.9589, 0.944, 0.9589, 0.944, 0.9589, 0.944, 0.9589, 0.944, 0.9589, 0.944, 0.9589, 0.944, 0.9589, 0.944, 0.9589, 0.944, 0.9589, 0.944, 0.9589, 0.944, 0.9589, 0.944, 0.9589, 0.944, 0.9589, 0.944, 0.9589, 0.944, 0.9589, 0.944, 0.9589, 0.944, 0.9589, 0.944, 0.9589, 0.944, 0.9589, 0.944, 0.9589, 0.944, 0.9589, 0.944, 0.9589, 0.944, 0.9589, 0.944, 0.9589, 0.944, 0.9589, 0.8472, 0.2055, 0.8472, 0.2055, 0.8472, 0.2055, 0.8472, 0.2055, 0.8472, 0.2055, 0.8472, 0.2055, 0.944, 0.9589, 0.944, 0.9589, 0.944, 0.9589, 0.944, 0.9589, 0.944, 0.9589, 0.944, 0.9589, 0.944, 0.9589, 0.944, 0.9589, 0.944, 0.9589, 0.944, 0.9589, 0.944, 0.9589, 0.944, 0.9589, 0.944, 0.9589, 0.944, 0.9589, 0.944, 0.9589, 0.944, 0.9589, 0.944, 0.9589, 0.944, 0.9589, 0.944, 0.9589, 0.944, 0.9589, 0.944, 0.9589, 0.944, 0.9589, 0.944, 0.9589, 0.944, 0.9589, 0.944, 0.9589, 0.944, 0.9589, 0.944, 0.9589, 0.944, 0.9589, 0.7493, 0.7057, 0.7493, 0.7057, 0.7493, 0.7057, 0.7493, 0.7057, 0.7493, 0.7057, 0.7493, 0.7057, 0.7493, 0.7057, 0.7493, 0.7057, 0.7493, 0.7057, 0.7493, 0.7057, 0.7493, 0.7057, 0.7493, 0.7057, 0.7493, 0.7057, 0.7493, 0.7057, 0.7493, 0.7057, 0.7493, 0.7057, 0.7493, 0.7057, 0.7493, 0.7057, 0.7493, 0.7057, 0.7493, 0.7057, 0.7493, 0.7057, 0.7493, 0.7057, 0.7493, 0.7057, 0.7493, 0.7057, 0.7493, 0.7057, 0.7493, 0.7057, 0.7493, 0.7057, 0.7493, 0.7057, 0.7493, 0.7057, 0.7493, 0.7057, 0.7493, 0.7057, 0.7493, 0.7057, 0.7493, 0.7057, 0.7493, 0.7057, 0.7493, 0.7057, 0.7493, 0.7057, 0.7493, 0.7057, 0.7493, 0.7057, 0.7493, 0.7057, 0.7493, 0.7057, 0.7493, 0.7057, 0.7493, 0.7057, 0.7493, 0.7057, 0.7493, 0.7057, 0.7493, 0.7057, 0.7493, 0.7057, 0.7493, 0.7057, 0.7493, 0.7057, 0.7493, 0.7057, 0.7493, 0.7057, 0.7493, 0.7057, 0.7493, 0.7057, 0.7493, 0.7057, 0.7493, 0.7057, 0.7493, 0.7057, 0.7493, 0.7057, 0.7493, 0.7057, 0.7493, 0.7057, 0.7493, 0.7057, 0.7493, 0.7057, 0.7493, 0.7057, 0.7493, 0.7057, 0.7493, 0.7057, 0.7493, 0.7057, 0.7493, 0.7057, 0.7493, 0.7057, 0.7493, 0.7057, 0.7493, 0.7057, 0.7493, 0.7057, 0.7493, 0.7057, 0.7493, 0.7057, 0.7493, 0.7057, 0.7493, 0.7057, 0.7493, 0.7057, 0.7493, 0.7057, 0.7493, 0.7057, 0.7493, 0.7057, 0.7493, 0.7057, 0.7493, 0.7057, 0.7493, 0.7057, 0.7493, 0.7057, 0.7493, 0.7057, 0.7493, 0.7057, 0.7493, 0.7057, 0.7518, 0.7051, 0.7518, 0.7051, 0.7518, 0.7051, 0.7518, 0.7051, 0.7493, 0.7057, 0.7493, 0.7057, 0.7493, 0.7057, 0.7493, 0.7057, 0.7493, 0.7057, 0.7493, 0.7057, 0.7493, 0.7057, 0.7493, 0.7057, 0.7493, 0.7057, 0.7493, 0.7057, 0.7493, 0.7057, 0.7493, 0.7057, 0.944, 0.9589, 0.944, 0.9589, 0.944, 0.9589, 0.944, 0.9589, 0.7493, 0.7057, 0.7493, 0.7057, 0.7493, 0.7057, 0.7493, 0.7057, 0.7493, 0.7057, 0.7493, 0.7057, 0.7493, 0.7057, 0.7493, 0.7057, 0.7493, 0.7057, 0.7493, 0.7057, 0.7493, 0.7057, 0.7493, 0.7057, 0.7493, 0.7057, 0.7493, 0.7057, 0.7493, 0.7057, 0.7493, 0.7057, 0.7493, 0.7057, 0.7493, 0.7057, 0.7493, 0.7057, 0.7493, 0.7057, 0.7493, 0.7057, 0.7493, 0.7057, 0.7493, 0.7057, 0.7493, 0.7057, 0.7493, 0.7057, 0.7493, 0.7057, 0.7493, 0.7057, 0.7493, 0.7057, 0.7493, 0.7057, 0.7493, 0.7057, 0.7493, 0.7057, 0.7493, 0.7057, 0.7493, 0.7057, 0.7493, 0.7057, 0.7493, 0.7057, 0.7493, 0.7057, 0.7493, 0.7057, 0.7493, 0.7057, 0.7493, 0.7057, 0.7493, 0.7057, 0.7493, 0.7057, 0.7493, 0.7057, 0.7493, 0.7057, 0.7493, 0.7057, 0.7493, 0.7057, 0.7493, 0.7057, 0.7493, 0.7057, 0.7493, 0.7057, 0.7493, 0.7057, 0.7493, 0.7057, 0.7493, 0.7057, 0.7493, 0.7057, 0.7493, 0.7057, 0.7493, 0.7057, 0.7493, 0.7057, 0.7493, 0.7057, 0.7493, 0.7057, 0.7493, 0.7057, 0.7493, 0.7057, 0.7493, 0.7057, 0.7493, 0.7057, 0.7493, 0.7057, 0.7493, 0.7057, 0.7493, 0.7057, 0.7493, 0.7057, 0.7493, 0.7057, 0.7493, 0.7057, 0.7493, 0.7057, 0.7493, 0.7057, 0.7493, 0.7057, 0.7493, 0.7057, 0.7493, 0.7057, 0.7493, 0.7057, 0.7493, 0.7057, 0.7493, 0.7057, 0.7493, 0.7057, 0.7493, 0.7057, 0.7493, 0.7057, 0.7493, 0.7057, 0.7493, 0.7057, 0.7493, 0.7057, 0.7493, 0.7057, 0.7493, 0.7057, 0.7493, 0.7057, 0.7493, 0.7057, 0.7493, 0.7057, 0.7493, 0.7057, 0.7493, 0.7057, 0.7493, 0.7057, 0.7493, 0.7057, 0.7493, 0.7057, 0.7493, 0.7057, 0.7493, 0.7057, 0.7493, 0.7057, 0.7493, 0.7057, 0.7493, 0.7057, 0.7493, 0.7057, 0.7493, 0.7057, 0.7493, 0.7057, 0.7493, 0.7057, 0.7493, 0.7057, 0.7493, 0.7057, 0.7493, 0.7057, 0.7493, 0.7057, 0.7493, 0.7057, 0.7493, 0.7057, 0.7493, 0.7057, 0.7493, 0.7057, 0.7493, 0.7057, 0.7493, 0.7057, 0.7493, 0.7057, 0.7493, 0.7057, 0.7493, 0.7057, 0.7493, 0.7057, 0.7493, 0.7057, 0.7493, 0.7057, 0.7493, 0.7057, 0.7493, 0.7057, 0.7493, 0.7057, 0.7493, 0.7057, 0.7493, 0.7057, 0.7493, 0.7057, 0.7493, 0.7057, 0.7493, 0.7057, 0.7493, 0.7057, 0.7493, 0.7057, 0.7493, 0.7057, 0.7493, 0.7057, 0.7493, 0.7057, 0.7493, 0.7057, 0.7493, 0.7057, 0.7493, 0.7057, 0.7493, 0.7057, 0.7493, 0.7057, 0.7493, 0.7057, 0.7493, 0.7057, 0.7493, 0.7057, 0.7493, 0.7057, 0.7493, 0.7057, 0.7493, 0.7057, 0.7493, 0.7057, 0.7493, 0.7057, 0.7493, 0.7057, 0.7493, 0.7057, 0.7493, 0.7057, 0.7493, 0.7057, 0.7493, 0.7057, 0.7493, 0.7057, 0.7518, 0.7077, 0.7518, 0.7077, 0.7518, 0.7077, 0.7518, 0.7077, 0.944, 0.9589, 0.944, 0.9589, 0.944, 0.9589, 0.944, 0.9589, 0.944, 0.9589, 0.944, 0.9589, 0.944, 0.9589, 0.944, 0.9589, 0.7518, 0.7077, 0.7518, 0.7077, 0.7518, 0.7077, 0.7518, 0.7077, 0.7518, 0.7077, 0.7518, 0.7077, 0.7518, 0.7077, 0.7518, 0.7077, 0.7518, 0.7077, 0.7518, 0.7077, 0.7518, 0.7077, 0.7518, 0.7077, 0.7518, 0.7077, 0.7518, 0.7077, 0.7518, 0.7077, 0.7518, 0.7077, 0.7518, 0.7077, 0.7518, 0.7077, 0.7518, 0.7077, 0.7518, 0.7077, 0.7518, 0.7077, 0.7518, 0.7077, 0.7518, 0.7077, 0.7518, 0.7077, 0.7518, 0.7077, 0.7518, 0.7077, 0.7518, 0.7077, 0.7518, 0.7077, 0.7518, 0.7077, 0.7518, 0.7077, 0.7518, 0.7077, 0.7518, 0.7077, 0.9477, 0.8762, 0.9477, 0.8762, 0.9477, 0.8762, 0.9477, 0.8762, 0.7518, 0.7077, 0.7518, 0.7077, 0.7518, 0.7077, 0.7518, 0.7077, 0.7518, 0.7077, 0.7518, 0.7077, 0.7518, 0.7077, 0.7518, 0.7077, 0.7518, 0.7077, 0.7518, 0.7077, 0.7518, 0.7077, 0.7518, 0.7077, 0.7518, 0.7077, 0.7518, 0.7077, 0.7518, 0.7077, 0.7518, 0.7077, 0.7518, 0.7077, 0.7518, 0.7077, 0.7518, 0.7077, 0.7518, 0.7077, 0.7518, 0.7077, 0.7518, 0.7077, 0.7518, 0.7077, 0.7518, 0.7077, 0.7518, 0.7077, 0.7518, 0.7077, 0.7518, 0.7077, 0.7518, 0.7077, 0.9477, 0.8762, 0.9477, 0.8762, 0.9477, 0.8762, 0.9477, 0.8762, 0.9477, 0.8762, 0.9477, 0.8762, 0.9477, 0.8762, 0.9477, 0.8762, 0.9477, 0.8762, 0.9477, 0.8762, 0.9477, 0.8762, 0.9477, 0.8762, 0.9477, 0.8762, 0.9477, 0.8762, 0.9477, 0.8762, 0.9477, 0.8762, 0.1528, 0.8751, 0.1528, 0.8751, 0.1528, 0.8751, 0.1528, 0.8751, 0.1528, 0.8751, 0.1528, 0.8751, 0.1528, 0.8751, 0.1528, 0.8751, 0.1528, 0.8751, 0.1528, 0.8751, 0.1528, 0.8751, 0.1528, 0.8751, 0.1528, 0.8751, 0.1528, 0.8751, 0.1528, 0.8751, 0.1528, 0.8751, 0.1528, 0.8751, 0.1528, 0.8751, 0.1528, 0.8751, 0.1528, 0.8751, 0.1528, 0.8751, 0.1528, 0.8751, 0.1528, 0.8751, 0.1528, 0.8751, 0.1528, 0.8751, 0.1528, 0.8751, 0.1528, 0.8751, 0.1528, 0.8751, 0.1528, 0.8751, 0.1528, 0.8751, 0.1528, 0.8751, 0.1528, 0.8751, 0.1528, 0.8751, 0.1528, 0.8751, 0.1528, 0.8751, 0.1528, 0.8751, 0.1528, 0.8751, 0.1528, 0.8751, 0.1528, 0.8751, 0.1528, 0.8751, 0.1528, 0.8751, 0.1528, 0.8751, 0.1528, 0.8751, 0.1528, 0.8751, 0.1528, 0.8751, 0.1528, 0.8751, 0.1528, 0.8751, 0.1528, 0.8751, 0.1528, 0.8751, 0.1528, 0.8751, 0.1528, 0.8751, 0.1528, 0.8751, 0.1528, 0.8751, 0.1528, 0.8751, 0.1528, 0.8751, 0.1528, 0.8751, 0.1528, 0.8751, 0.1528, 0.8751, 0.1528, 0.8751, 0.1528, 0.8751, 0.1528, 0.8751, 0.1528, 0.8751, 0.1528, 0.8751, 0.1528, 0.8751, 0.1528, 0.8751, 0.1528, 0.8751, 0.1528, 0.8751, 0.1528, 0.8751, 0.1528, 0.8751, 0.1528, 0.8751, 0.1528, 0.8751, 0.1528, 0.8751, 0.1528, 0.8751, 0.1528, 0.8751, 0.1528, 0.8751, 0.1528, 0.8751, 0.1528, 0.8751, 0.1528, 0.8751, 0.1528, 0.8751, 0.1528, 0.8751, 0.04362, 0.872, 0.04362, 0.872, 0.04362, 0.872, 0.04362, 0.872, 0.944, 0.9589, 0.944, 0.9589, 0.944, 0.9589, 0.944, 0.9589, 0.944, 0.9589, 0.9514, 0.8762, 0.9514, 0.8762, 0.9514, 0.8762, 0.9514, 0.8762, 0.944, 0.9589, 0.944, 0.9589, 0.944, 0.9589, 0.944, 0.9589, 0.944, 0.9589, 0.944, 0.9589, 0.944, 0.9589, 0.944, 0.9589, 0.944, 0.9589, 0.04362, 0.872, 0.04362, 0.872, 0.04362, 0.872, 0.04362, 0.872, 0.944, 0.9589, 0.944, 0.9589, 0.944, 0.9589, 0.944, 0.9589, 0.04362, 0.872, 0.04362, 0.872, 0.04362, 0.872, 0.04362, 0.872, 0.944, 0.9589, 0.944, 0.9589, 0.944, 0.9589, 0.944, 0.9589, 0.944, 0.9589, 0.944, 0.9589, 0.944, 0.9589, 0.944, 0.9589, 0.944, 0.9589, 0.944, 0.9589, 0.944, 0.9589, 0.944, 0.9589, 0.944, 0.9589, 0.944, 0.9589, 0.944, 0.9589, 0.944, 0.9589, 0.944, 0.9589, 0.944, 0.9589, 0.944, 0.9589, 0.944, 0.9589, 0.944, 0.9589, 0.944, 0.9589, 0.944, 0.9589, 0.944, 0.9589, 0.944, 0.9589, 0.944, 0.9589, 0.944, 0.9589, 0.944, 0.9589, 0.944, 0.9589, 0.944, 0.9589, 0.944, 0.9589, 0.944, 0.9589, 0.944, 0.9589, 0.944, 0.9589, 0.944, 0.9589, 0.944, 0.9589, 0.944, 0.9589, 0.944, 0.9589, 0.944, 0.9589, 0.944, 0.9589, 0.944, 0.9589, 0.944, 0.9589, 0.944, 0.9589, 0.944, 0.9589, 0.944, 0.9589, 0.944, 0.9589, 0.944, 0.9589, 0.944, 0.9589, 0.944, 0.9589, 0.944, 0.9589, 0.944, 0.9589, 0.944, 0.9589, 0.944, 0.9589, 0.944, 0.9589, 0.944, 0.9589, 0.944, 0.9589, 0.944, 0.9589, 0.944, 0.9589, 0.944, 0.9589, 0.944, 0.9589, 0.944, 0.9589, 0.944, 0.9589, 0.944, 0.9589, 0.944, 0.9589, 0.944, 0.9589, 0.04362, 0.872, 0.04362, 0.872, 0.04362, 0.872, 0.04362, 0.872, 0.9502, 0.6199, 0.9502, 0.6199, 0.9502, 0.6199, 0.9502, 0.6199, 0.9502, 0.6199, 0.9502, 0.6199, 0.9502, 0.6199, 0.9502, 0.6199, 0.9502, 0.6199, 0.9502, 0.6199, 0.9502, 0.6199, 0.9502, 0.6199, 0.9502, 0.6199, 0.9502, 0.6199, 0.9502, 0.6199, 0.9502, 0.6199, 0.9502, 0.6199, 0.9502, 0.6199, 0.9502, 0.6199, 0.9502, 0.6199, 0.9502, 0.6199, 0.9502, 0.6199, 0.9502, 0.6199, 0.9502, 0.6199, 0.9502, 0.6199, 0.9502, 0.6199, 0.9502, 0.6199, 0.9502, 0.6199, 0.9502, 0.6199, 0.9502, 0.6199, 0.9502, 0.6199, 0.9502, 0.6199, 0.9502, 0.6199, 0.9502, 0.6199, 0.9502, 0.6199, 0.9502, 0.6199, 0.9502, 0.6199, 0.9502, 0.6199, 0.9502, 0.6199, 0.9502, 0.6199, 0.9502, 0.6199, 0.9502, 0.6199, 0.9502, 0.6199, 0.9502, 0.6199, 0.9502, 0.6199, 0.9502, 0.6199, 0.9502, 0.6199, 0.9502, 0.6199, 0.9502, 0.6199, 0.9502, 0.6199, 0.9502, 0.6199, 0.9502, 0.6199, 0.9502, 0.6199, 0.9502, 0.6199, 0.9502, 0.6199, 0.9502, 0.6199, 0.9502, 0.6199, 0.9502, 0.6199, 0.9502, 0.6199, 0.9502, 0.6199, 0.9502, 0.6199, 0.9502, 0.6199, 0.9502, 0.6199, 0.9502, 0.6199, 0.9502, 0.6199, 0.9502, 0.6199, 0.9502, 0.6199, 0.9502, 0.6199, 0.9502, 0.6199, 0.9502, 0.6199, 0.9502, 0.6199, 0.9502, 0.6199, 0.9502, 0.6199, 0.9502, 0.6199, 0.9502, 0.6199, 0.9502, 0.6199, 0.9502, 0.6199, 0.9502, 0.6199, 0.9502, 0.6199, 0.9502, 0.6199, 0.9502, 0.6199, 0.9502, 0.6199, 0.9502, 0.6199, 0.9502, 0.6199, 0.9502, 0.6199, 0.9502, 0.6199, 0.9502, 0.6199, 0.9502, 0.6199, 0.9502, 0.6199, 0.9502, 0.6199, 0.9502, 0.6199, 0.9502, 0.6199, 0.9502, 0.6199, 0.9502, 0.6199, 0.9502, 0.6199, 0.9502, 0.6199, 0.9502, 0.6199, 0.9502, 0.6199, 0.9502, 0.6199, 0.9502, 0.6199, 0.9502, 0.6199, 0.9502, 0.6199, 0.9502, 0.6199, 0.9502, 0.6199, 0.9502, 0.6199, 0.9502, 0.6199, 0.9502, 0.6199, 0.9502, 0.6199, 0.9502, 0.6199, 0.9502, 0.6199, 0.9502, 0.6199, 0.9502, 0.6199, 0.9502, 0.6199, 0.9502, 0.6199, 0.9502, 0.6199, 0.9502, 0.6199, 0.9502, 0.6199, 0.9502, 0.6199, 0.9502, 0.6199, 0.9502, 0.6199, 0.9502, 0.6199, 0.9502, 0.6199, 0.9502, 0.6199, 0.9502, 0.6199, 0.9502, 0.6199, 0.9502, 0.6199, 0.9502, 0.6199, 0.9502, 0.6199, 0.9502, 0.6199, 0.9502, 0.6199, 0.9502, 0.6199, 0.9502, 0.6199, 0.944, 0.9589, 0.944, 0.9589, 0.944, 0.9589, 0.944, 0.9589, 0.9502, 0.6199, 0.9502, 0.6199, 0.9502, 0.6199, 0.9502, 0.6199, 0.9502, 0.6199, 0.9502, 0.6199, 0.9502, 0.6199, 0.9502, 0.6199, 0.9502, 0.6199, 0.9502, 0.6199, 0.9502, 0.6199, 0.9502, 0.6199, 0.9502, 0.6199, 0.9502, 0.6199, 0.9502, 0.6199, 0.9502, 0.6199, 0.9502, 0.6199, 0.9502, 0.6199, 0.9502, 0.6199, 0.9502, 0.6199, 0.9502, 0.6199, 0.9502, 0.6199, 0.9502, 0.6199, 0.9502, 0.6199, 0.9502, 0.6199, 0.9502, 0.6199, 0.9502, 0.6199, 0.9502, 0.6199, 0.9502, 0.6199, 0.9502, 0.6199, 0.9502, 0.6199, 0.9502, 0.6199, 0.9502, 0.6199, 0.9502, 0.6199, 0.9502, 0.6199, 0.9502, 0.6199, 0.9502, 0.6199, 0.9502, 0.6199, 0.9502, 0.6199, 0.9502, 0.6199, 0.9502, 0.6199, 0.9502, 0.6199, 0.9502, 0.6199, 0.9502, 0.6199, 0.9502, 0.6199, 0.9502, 0.6199, 0.9502, 0.6199, 0.9502, 0.6199, 0.9502, 0.6199, 0.9502, 0.6199, 0.9502, 0.6199, 0.9502, 0.6199, 0.9502, 0.6199, 0.9502, 0.6199, 0.9502, 0.6199, 0.9502, 0.6199, 0.9502, 0.6199, 0.9502, 0.6199, 0.9502, 0.6199, 0.9502, 0.6199, 0.9502, 0.6199, 0.9502, 0.6199, 0.9502, 0.6199, 0.9502, 0.6199, 0.9502, 0.6199, 0.9502, 0.6199, 0.9502, 0.6199, 0.9502, 0.6199, 0.9502, 0.6199, 0.9502, 0.6199, 0.9502, 0.6199, 0.9502, 0.6199, 0.9502, 0.6199, 0.9502, 0.6199, 0.9502, 0.6199, 0.9502, 0.6199, 0.9502, 0.6199, 0.9502, 0.6199, 0.9502, 0.6199, 0.9502, 0.6199, 0.9502, 0.6199, 0.9502, 0.6199, 0.9502, 0.6199, 0.9502, 0.6199, 0.9502, 0.6199, 0.9502, 0.6199, 0.9502, 0.6199, 0.9502, 0.6199, 0.9502, 0.6199, 0.9502, 0.6199, 0.9502, 0.6199, 0.9502, 0.6199, 0.9502, 0.6199, 0.9502, 0.6199, 0.9502, 0.6199, 0.9502, 0.6199, 0.9502, 0.6199, 0.9502, 0.6199, 0.9502, 0.6199, 0.9502, 0.6199, 0.9502, 0.6199, 0.9502, 0.6199, 0.9502, 0.6199, 0.9502, 0.6199, 0.9502, 0.6199, 0.9502, 0.6199, 0.9502, 0.6199, 0.9502, 0.6199, 0.9502, 0.6199, 0.9502, 0.6199, 0.9502, 0.6199, 0.9502, 0.6199, 0.9502, 0.6199, 0.9502, 0.6199, 0.9502, 0.6199, 0.9502, 0.6199, 0.9502, 0.6199, 0.9502, 0.6199, 0.9502, 0.6199, 0.9502, 0.6199, 0.9502, 0.6199, 0.9502, 0.6199, 0.9502, 0.6199, 0.9502, 0.6199, 0.9502, 0.6199, 0.9502, 0.6199, 0.9502, 0.6199, 0.9502, 0.6199, 0.9502, 0.6199, 0.9502, 0.6199, 0.9502, 0.6199, 0.9502, 0.6199, 0.9502, 0.6199, 0.9502, 0.6199, 0.9502, 0.6199, 0.9502, 0.6199, 0.9502, 0.6199, 0.9502, 0.6199, 0.9502, 0.6199, 0.9502, 0.6199, 0.9502, 0.6199, 0.9502, 0.6199, 0.9502, 0.6199, 0.9502, 0.6199, 0.9502, 0.6199, 0.9502, 0.6199, 0.9502, 0.6199, 0.9502, 0.6199, 0.9502, 0.6199, 0.9502, 0.6199, 0.9502, 0.6199, 0.9502, 0.6199, 0.9502, 0.6199, 0.9502, 0.6199, 0.9502, 0.6199, 0.9502, 0.6199, 0.9502, 0.6199, 0.9502, 0.6199, 0.9502, 0.6199, 0.9502, 0.6199, 0.9502, 0.6199, 0.9502, 0.6199, 0.9502, 0.6199, 0.9502, 0.6199, 0.9502, 0.6199, 0.9502, 0.6199, 0.9502, 0.6199, 0.9502, 0.6199, 0.9502, 0.6199, 0.9502, 0.6199, 0.9502, 0.6199, 0.9502, 0.6199, 0.9502, 0.6199, 0.9502, 0.6199, 0.9502, 0.6199, 0.9502, 0.6199, 0.9502, 0.6199, 0.9502, 0.6199, 0.9502, 0.6199, 0.9502, 0.6199, 0.9502, 0.6199, 0.9502, 0.6199, 0.9502, 0.6199, 0.9502, 0.6199, 0.9502, 0.6199, 0.9502, 0.6199, 0.9502, 0.6199, 0.9502, 0.6199, 0.9502, 0.6199, 0.9502, 0.6199, 0.9502, 0.6199, 0.9502, 0.6199, 0.9502, 0.6199, 0.9502, 0.6199, 0.9502, 0.6199, 0.9502, 0.6199, 0.9502, 0.6199, 0.9502, 0.6199, 0.9502, 0.6199, 0.9502, 0.6199, 0.9502, 0.6199, 0.9502, 0.6199, 0.9502, 0.6199, 0.9502, 0.6199, 0.9502, 0.6199, 0.9502, 0.6199, 0.9502, 0.6199, 0.9502, 0.6199, 0.9502, 0.6199, 0.9502, 0.6199, 0.9502, 0.6199, 0.9502, 0.6199, 0.9502, 0.6199, 0.9502, 0.6199, 0.9502, 0.6199, 0.9502, 0.6199, 0.9502, 0.6199, 0.9502, 0.6199, 0.9502, 0.6199, 0.9502, 0.6199, 0.9502, 0.6199, 0.9502, 0.6199, 0.9502, 0.6199, 0.9502, 0.6199, 0.9502, 0.6199, 0.9502, 0.6199, 0.9502, 0.6199, 0.9502, 0.6199, 0.944, 0.9589, 0.944, 0.9589, 0.944, 0.9589, 0.944, 0.9589, 0.944, 0.9589, 0.944, 0.9589, 0.04362, 0.872, 0.04362, 0.872, 0.04362, 0.872, 0.04362, 0.872, 0.944, 0.9589, 0.944, 0.9589, 0.944, 0.9589, 0.944, 0.9589, 0.944, 0.9589, 0.944, 0.9589, 0.944, 0.9589, 0.944, 0.9589, 0.944, 0.9589, 0.944, 0.9589, 0.944, 0.9589, 0.944, 0.9589, 0.944, 0.9589, 0.04362, 0.872, 0.04362, 0.872, 0.04362, 0.872, 0.04362, 0.872, 0.04362, 0.872, 0.944, 0.9589, 0.944, 0.9589, 0.944, 0.9589, 0.944, 0.9589, 0.944, 0.9589, 0.944, 0.9589, 0.944, 0.9589, 0.944, 0.9589, 0.944, 0.9589, 0.944, 0.9589, 0.944, 0.9589, 0.944, 0.9589, 0.944, 0.9589, 0.944, 0.9589, 0.944, 0.9589, 0.944, 0.9589, 0.944, 0.9589, 0.944, 0.9589, 0.944, 0.9589, 0.944, 0.9589, 0.944, 0.9589, 0.944, 0.9589, 0.944, 0.9589, 0.944, 0.9589, 0.944, 0.9589, 0.944, 0.9589, 0.944, 0.9589, 0.944, 0.9589, 0.944, 0.9589, 0.944, 0.9589, 0.944, 0.9589, 0.944, 0.9589, 0.944, 0.9589, 0.944, 0.9589, 0.944, 0.9589, 0.8516, 0.6209, 0.8516, 0.6209, 0.8516, 0.6209, 0.8516, 0.6209, 0.8516, 0.6209, 0.952, 0.7077, 0.952, 0.7077, 0.952, 0.7077, 0.952, 0.7077, 0.952, 0.7077, 0.952, 0.7077, 0.952, 0.7077, 0.952, 0.7077, 0.952, 0.7077, 0.952, 0.7077, 0.952, 0.7077, 0.952, 0.7077, 0.952, 0.7077, 0.952, 0.7077, 0.952, 0.7077, 0.952, 0.7077, 0.952, 0.7077, 0.952, 0.7077, 0.952, 0.7077, 0.952, 0.7077, 0.952, 0.7077, 0.952, 0.7077, 0.952, 0.7077, 0.952, 0.7077, 0.952, 0.7077, 0.952, 0.7077, 0.952, 0.7077, 0.952, 0.7077, 0.952, 0.7077, 0.952, 0.7077, 0.952, 0.7077, 0.952, 0.7077, 0.952, 0.7077, 0.952, 0.7077, 0.952, 0.7077, 0.952, 0.7077, 0.952, 0.7077, 0.952, 0.7077, 0.952, 0.7077, 0.952, 0.7077, 0.952, 0.7077, 0.952, 0.7077, 0.952, 0.7077, 0.952, 0.7077, 0.1466, 0.7914, 0.1466, 0.7914, 0.1466, 0.7914, 0.1466, 0.7914, 0.952, 0.7077, 0.952, 0.7077, 0.952, 0.7077, 0.952, 0.7077, 0.952, 0.7077, 0.952, 0.7077, 0.952, 0.7077, 0.952, 0.7077, 0.952, 0.7077, 0.952, 0.7077, 0.952, 0.7077, 0.952, 0.7077, 0.952, 0.7077, 0.952, 0.7077, 0.952, 0.7077, 0.952, 0.7077, 0.8516, 0.6209, 0.8516, 0.6209, 0.8516, 0.6209, 0.8516, 0.6209, 0.8516, 0.6209, 0.8516, 0.6209, 0.8516, 0.6209, 0.8516, 0.6209, 0.8516, 0.6209, 0.8516, 0.6209, 0.8516, 0.6209, 0.8516, 0.6209, 0.8516, 0.6209, 0.8516, 0.6209, 0.8516, 0.6209, 0.8516, 0.6209, 0.8516, 0.6209, 0.8516, 0.6209, 0.8516, 0.6209, 0.8516, 0.6209, 0.1466, 0.7914, 0.1466, 0.7914, 0.1466, 0.7914, 0.1466, 0.7914, 0.1466, 0.7914, 0.1466, 0.7914, 0.1466, 0.7914, 0.1466, 0.7914, 0.1466, 0.7914, 0.1466, 0.7914, 0.1466, 0.7914, 0.1466, 0.7914, 0.1466, 0.7914, 0.1466, 0.7914, 0.1466, 0.7914, 0.1466, 0.7914, 0.1466, 0.7914, 0.1466, 0.7914, 0.1466, 0.7914, 0.1466, 0.7914, 0.1466, 0.7914, 0.944, 0.9589, 0.944, 0.9589, 0.944, 0.9589, 0.944, 0.9589, 0.04858, 0.871, 0.04858, 0.871, 0.04858, 0.871, 0.04858, 0.871, 0.04858, 0.871, 0.04858, 0.871, 0.04858, 0.871, 0.04858, 0.871, 0.04858, 0.871, 0.04858, 0.871, 0.04858, 0.871, 0.04858, 0.871, 0.04858, 0.871, 0.04858, 0.871, 0.04858, 0.871, 0.04858, 0.871, 0.04858, 0.871, 0.04858, 0.871, 0.04858, 0.871, 0.04858, 0.871, 0.04858, 0.871, 0.04858, 0.871, 0.04858, 0.871, 0.04858, 0.871, 0.04858, 0.871, 0.04858, 0.871, 0.04858, 0.871, 0.04858, 0.871, 0.04858, 0.871, 0.04858, 0.871, 0.04858, 0.871, 0.04858, 0.871, 0.04858, 0.871, 0.04858, 0.871, 0.04858, 0.871, 0.04858, 0.871, 0.04858, 0.871, 0.04858, 0.871, 0.04858, 0.871, 0.04858, 0.871, 0.04858, 0.871, 0.04858, 0.871, 0.04858, 0.871, 0.04858, 0.871, 0.04858, 0.871, 0.04858, 0.871, 0.04858, 0.871, 0.04858, 0.871, 0.04858, 0.871, 0.04858, 0.871, 0.04858, 0.871, 0.04858, 0.871, 0.04858, 0.871, 0.04858, 0.871, 0.04858, 0.871, 0.04858, 0.871, 0.04858, 0.871, 0.04858, 0.871, 0.04858, 0.871, 0.04858, 0.871, 0.04858, 0.871, 0.04858, 0.871, 0.04858, 0.871, 0.04858, 0.871, 0.04858, 0.871, 0.04858, 0.871, 0.04858, 0.871, 0.04858, 0.871, 0.04858, 0.871, 0.04858, 0.871, 0.04858, 0.871, 0.04858, 0.871, 0.04858, 0.871, 0.04858, 0.871, 0.04858, 0.871, 0.04858, 0.871, 0.04858, 0.871, 0.04858, 0.871, 0.04858, 0.871, 0.04858, 0.871, 0.04858, 0.871, 0.04858, 0.871, 0.04858, 0.871, 0.04858, 0.871, 0.04858, 0.871, 0.04858, 0.871, 0.04858, 0.871, 0.04858, 0.871, 0.04858, 0.871, 0.04858, 0.871, 0.04858, 0.871, 0.04858, 0.871, 0.04858, 0.871, 0.04858, 0.871, 0.04858, 0.871, 0.04858, 0.871, 0.04858, 0.871, 0.04858, 0.871, 0.04858, 0.871, 0.04858, 0.871, 0.04858, 0.871, 0.04858, 0.871, 0.04858, 0.871, 0.04858, 0.871, 0.04858, 0.871, 0.04858, 0.871, 0.04858, 0.871, 0.04858, 0.871, 0.04858, 0.871, 0.04858, 0.871, 0.04858, 0.871, 0.04858, 0.871, 0.04858, 0.871, 0.04858, 0.871, 0.04858, 0.871, 0.04858, 0.871, 0.04858, 0.871, 0.04858, 0.871, 0.04858, 0.871, 0.04858, 0.871, 0.04858, 0.871, 0.04858, 0.871, 0.04858, 0.871, 0.04858, 0.871, 0.04858, 0.871, 0.04858, 0.871, 0.04858, 0.871, 0.04858, 0.871, 0.04858, 0.871, 0.04858, 0.871, 0.04858, 0.871, 0.04858, 0.871, 0.04858, 0.871, 0.04858, 0.871, 0.04858, 0.871, 0.04858, 0.871, 0.04858, 0.871, 0.04858, 0.871, 0.04858, 0.871, 0.04858, 0.871, 0.04858, 0.871, 0.04858, 0.871, 0.04858, 0.871, 0.04858, 0.871, 0.04858, 0.871, 0.04858, 0.871, 0.04858, 0.871, 0.04858, 0.871, 0.04858, 0.871, 0.04858, 0.871, 0.04858, 0.871, 0.04858, 0.871, 0.04858, 0.871, 0.04858, 0.871, 0.04858, 0.871, 0.04858, 0.871, 0.04858, 0.871, 0.04858, 0.871, 0.04858, 0.871, 0.04858, 0.871, 0.04858, 0.871, 0.04858, 0.871, 0.04858, 0.871, 0.04858, 0.871, 0.04858, 0.871, 0.04858, 0.871, 0.04858, 0.871, 0.04858, 0.871, 0.04858, 0.871, 0.04858, 0.871, 0.04858, 0.871, 0.04858, 0.871, 0.04858, 0.871, 0.04858, 0.871, 0.04858, 0.871, 0.04858, 0.871, 0.04858, 0.871, 0.04858, 0.871, 0.04858, 0.871, 0.04858, 0.871, 0.04858, 0.871, 0.04858, 0.871, 0.04858, 0.871, 0.04858, 0.871, 0.04858, 0.871, 0.04858, 0.871, 0.04858, 0.871, 0.04858, 0.871, 0.04858, 0.871, 0.04858, 0.871, 0.04858, 0.871, 0.04858, 0.871, 0.04858, 0.871, 0.04858, 0.871, 0.04858, 0.871, 0.04858, 0.871, 0.04858, 0.871, 0.04858, 0.871, 0.04858, 0.871, 0.04858, 0.871, 0.04858, 0.871, 0.04858, 0.871, 0.04858, 0.871, 0.04858, 0.871, 0.04858, 0.871, 0.04858, 0.871, 0.04858, 0.871, 0.04858, 0.871, 0.04858, 0.871, 0.04858, 0.871, 0.04858, 0.871, 0.04858, 0.871, 0.04858, 0.871, 0.04858, 0.871, 0.04858, 0.871, 0.04858, 0.871, 0.04858, 0.871, 0.04858, 0.871, 0.04858, 0.871, 0.04858, 0.871, 0.04858, 0.871, 0.04858, 0.871, 0.04858, 0.871, 0.04858, 0.871, 0.04858, 0.871, 0.04858, 0.871, 0.04858, 0.871, 0.04858, 0.871, 0.04858, 0.871, 0.04858, 0.871, 0.04858, 0.871, 0.04858, 0.871, 0.04858, 0.871, 0.04858, 0.871, 0.04858, 0.871, 0.04858, 0.871, 0.04858, 0.871, 0.04858, 0.871, 0.04858, 0.871, 0.04858, 0.871, 0.04858, 0.871, 0.04858, 0.871, 0.04858, 0.871, 0.04858, 0.871, 0.04858, 0.871, 0.04858, 0.871, 0.04858, 0.871, 0.04858, 0.871, 0.04858, 0.871, 0.04858, 0.871, 0.04858, 0.871, 0.04858, 0.871, 0.04858, 0.871, 0.04858, 0.871, 0.04858, 0.871, 0.04858, 0.871, 0.04858, 0.871, 0.04858, 0.871, 0.04858, 0.871, 0.04858, 0.871, 0.04858, 0.871, 0.04858, 0.871, 0.04858, 0.871, 0.04858, 0.871, 0.04858, 0.871, 0.04858, 0.871, 0.04858, 0.871, 0.04858, 0.871, 0.04858, 0.871, 0.04858, 0.871, 0.04858, 0.871, 0.04858, 0.871, 0.04858, 0.871, 0.04858, 0.871, 0.04858, 0.871, 0.04858, 0.871, 0.04858, 0.871, 0.04858, 0.871, 0.04858, 0.871, 0.04858, 0.871, 0.04858, 0.871, 0.04858, 0.871, 0.04858, 0.871, 0.04858, 0.871, 0.04858, 0.871, 0.04858, 0.871, 0.04858, 0.871, 0.04858, 0.871, 0.04858, 0.871, 0.04858, 0.871, 0.04858, 0.871, 0.04858, 0.871, 0.04858, 0.871, 0.04858, 0.871, 0.04858, 0.871, 0.04858, 0.871, 0.04858, 0.871, 0.04858, 0.871, 0.04858, 0.871, 0.04858, 0.871, 0.04858, 0.871, 0.04858, 0.871, 0.04858, 0.871, 0.04858, 0.871, 0.04858, 0.871, 0.04858, 0.871, 0.04858, 0.871, 0.04858, 0.871, 0.04858, 0.871, 0.04858, 0.871, 0.04858, 0.871, 0.04858, 0.871, 0.04858, 0.871, 0.04858, 0.871, 0.04858, 0.871, 0.04858, 0.871, 0.04858, 0.871, 0.04858, 0.871, 0.04858, 0.871, 0.04858, 0.871, 0.04858, 0.871, 0.04858, 0.871, 0.04858, 0.871, 0.04858, 0.871, 0.04858, 0.871, 0.04858, 0.871, 0.04858, 0.871, 0.04858, 0.871, 0.04858, 0.871, 0.04858, 0.871, 0.04858, 0.871, 0.04858, 0.871, 0.04858, 0.871, 0.04858, 0.871, 0.04858, 0.871, 0.04858, 0.871, 0.04858, 0.871, 0.04858, 0.871, 0.04858, 0.871, 0.04858, 0.871, 0.04858, 0.871, 0.04858, 0.871, 0.04858, 0.871, 0.04858, 0.871, 0.04858, 0.871, 0.04858, 0.871, 0.04858, 0.871, 0.04858, 0.871, 0.04858, 0.871, 0.04858, 0.871, 0.04858, 0.871, 0.04858, 0.871, 0.04858, 0.871, 0.04858, 0.871, 0.04858, 0.871, 0.04858, 0.871, 0.04858, 0.871, 0.04858, 0.871, 0.04858, 0.871, 0.04858, 0.871, 0.04858, 0.871, 0.04858, 0.871, 0.04858, 0.871, 0.04858, 0.871, 0.04858, 0.871, 0.04858, 0.871, 0.04858, 0.871, 0.04858, 0.871, 0.04858, 0.871, 0.04858, 0.871, 0.04858, 0.871, 0.04858, 0.871, 0.04858, 0.871, 0.04858, 0.871, 0.04858, 0.871, 0.04858, 0.871, 0.04858, 0.871, 0.04858, 0.871, 0.04858, 0.871, 0.04858, 0.871, 0.04858, 0.871, 0.04858, 0.871, 0.04858, 0.871, 0.04858, 0.871, 0.04858, 0.871, 0.04858, 0.871, 0.04858, 0.871, 0.04858, 0.871, 0.04858, 0.871, 0.04858, 0.871, 0.04858, 0.871, 0.04858, 0.871, 0.04858, 0.871, 0.04858, 0.871, 0.04858, 0.871, 0.04858, 0.871, 0.04858, 0.871, 0.04858, 0.871, 0.04858, 0.871, 0.04858, 0.871, 0.04858, 0.871, 0.04858, 0.871, 0.04858, 0.871, 0.04858, 0.871, 0.04858, 0.871, 0.04858, 0.871, 0.04858, 0.871, 0.04858, 0.871, 0.04858, 0.871, 0.04858, 0.871, 0.04858, 0.871, 0.04858, 0.871, 0.04858, 0.871, 0.04858, 0.871, 0.04858, 0.871, 0.04858, 0.871, 0.04858, 0.871, 0.04858, 0.871, 0.04858, 0.871, 0.04858, 0.871, 0.04858, 0.871, 0.04858, 0.871, 0.04858, 0.871, 0.04858, 0.871, 0.04858, 0.871, 0.04858, 0.871, 0.04858, 0.871, 0.04858, 0.871, 0.04858, 0.871, 0.04858, 0.871, 0.04858, 0.871, 0.04858, 0.871, 0.04858, 0.871, 0.04858, 0.871, 0.04858, 0.871, 0.04858, 0.871, 0.04858, 0.871, 0.04858, 0.871, 0.04858, 0.871, 0.04858, 0.871, 0.04858, 0.871, 0.04858, 0.871, 0.04858, 0.871, 0.04858, 0.871, 0.04858, 0.871, 0.04858, 0.871, 0.04858, 0.871, 0.04858, 0.871, 0.9514, 0.8762, 0.9514, 0.8762, 0.9514, 0.8762, 0.9514, 0.8762, 0.944, 0.9589, 0.944, 0.9589, 0.944, 0.9589, 0.944, 0.9589, 0.9514, 0.8762, 0.9514, 0.8762, 0.9514, 0.8762, 0.9514, 0.8762, 0.9514, 0.8762, 0.9514, 0.8762, 0.9514, 0.8762, 0.9514, 0.8762, 0.9514, 0.8762, 0.9514, 0.8762, 0.9514, 0.8762, 0.9514, 0.8762, 0.9514, 0.8762, 0.944, 0.9589, 0.944, 0.9589, 0.944, 0.9589, 0.944, 0.9589, 0.944, 0.9589, 0.944, 0.9589, 0.944, 0.9589, 0.944, 0.9589, 0.944, 0.9589, 0.944, 0.9589, 0.944, 0.9589, 0.944, 0.9589, 0.944, 0.9589, 0.944, 0.9589, 0.944, 0.9589, 0.944, 0.9589, 0.944, 0.9589, 0.944, 0.9589, 0.944, 0.9589, 0.944, 0.9589, 0.944, 0.9589, 0.944, 0.9589, 0.944, 0.9589, 0.944, 0.9589, 0.944, 0.9589, 0.944, 0.9589, 0.944, 0.9589, 0.944, 0.9589, 0.9514, 0.8762, 0.9514, 0.8762, 0.9514, 0.8762, 0.9514, 0.8762, 0.9502, 0.6199, 0.9502, 0.6199, 0.9502, 0.6199, 0.9502, 0.6199, 0.9502, 0.6199, 0.9502, 0.6199, 0.9502, 0.6199, 0.9502, 0.6199, 0.9502, 0.6199, 0.9502, 0.6199, 0.9502, 0.6199, 0.9502, 0.6199, 0.9502, 0.6199, 0.9502, 0.6199, 0.9502, 0.6199, 0.9502, 0.6199, 0.9502, 0.6199, 0.9502, 0.6199, 0.9502, 0.6199, 0.9502, 0.6199, 0.9502, 0.6199, 0.9502, 0.6199, 0.9502, 0.6199, 0.9502, 0.6199, 0.9502, 0.6199, 0.9502, 0.6199, 0.9502, 0.6199, 0.9502, 0.6199, 0.9502, 0.6199, 0.9502, 0.6199, 0.9502, 0.6199, 0.9502, 0.6199, 0.9502, 0.6199, 0.9502, 0.6199, 0.9502, 0.6199, 0.9502, 0.6199, 0.9502, 0.6199, 0.9502, 0.6199, 0.9502, 0.6199, 0.9502, 0.6199, 0.9502, 0.6199, 0.9502, 0.6199, 0.9502, 0.6199, 0.9502, 0.6199, 0.9502, 0.6199, 0.9502, 0.6199, 0.9502, 0.6199, 0.9502, 0.6199, 0.9502, 0.6199, 0.9502, 0.6199, 0.9502, 0.6199, 0.9502, 0.6199, 0.9502, 0.6199, 0.9502, 0.6199, 0.9502, 0.6199, 0.9502, 0.6199, 0.9502, 0.6199, 0.9502, 0.6199, 0.9502, 0.6199, 0.9502, 0.6199, 0.9502, 0.6199, 0.9502, 0.6199, 0.9502, 0.6199, 0.9502, 0.6199, 0.944, 0.9589, 0.944, 0.9589, 0.944, 0.9589, 0.944, 0.9589, 0.944, 0.9589, 0.944, 0.9589, 0.944, 0.9589, 0.944, 0.9589, 0.944, 0.9589, 0.944, 0.9589, 0.944, 0.9589, 0.944, 0.9589, 0.944, 0.9589, 0.944, 0.9589, 0.944, 0.9589, 0.7418, 0.9537, 0.7418, 0.9537, 0.7418, 0.9537, 0.7418, 0.9537, 0.7418, 0.9537, 0.7418, 0.9537, 0.7418, 0.9537, 0.7418, 0.9537, 0.7418, 0.9537, 0.7418, 0.9537, 0.7418, 0.9537, 0.7418, 0.9537, 0.7418, 0.9537, 0.7418, 0.9537, 0.7418, 0.9537, 0.7418, 0.9537, 0.7418, 0.9537, 0.7418, 0.9537, 0.7418, 0.9537, 0.7418, 0.9537, 0.7418, 0.9537, 0.7418, 0.9537, 0.7418, 0.9537, 0.7418, 0.9537, 0.7418, 0.9537, 0.7418, 0.9537, 0.7418, 0.9537, 0.7418, 0.9537, 0.7418, 0.9537, 0.7418, 0.9537, 0.7418, 0.9537, 0.7418, 0.9537, 0.7418, 0.9537, 0.7418, 0.9537, 0.7418, 0.9537, 0.7418, 0.9537, 0.7418, 0.9537, 0.7418, 0.9537, 0.7418, 0.9537, 0.7418, 0.9537, 0.7418, 0.9537, 0.7418, 0.9537, 0.7418, 0.9537, 0.7418, 0.9537, 0.7418, 0.9537, 0.7418, 0.9537, 0.7418, 0.9537, 0.7418, 0.9537, 0.7418, 0.9537, 0.7418, 0.9537, 0.7418, 0.9537, 0.7418, 0.9537, 0.7418, 0.9537, 0.7418, 0.9537, 0.7418, 0.9537, 0.7418, 0.9537, 0.7418, 0.9537, 0.7418, 0.9537, 0.7418, 0.9537, 0.7418, 0.9537, 0.7418, 0.9537, 0.7418, 0.9537, 0.7418, 0.9537, 0.7418, 0.9537, 0.7418, 0.9537, 0.7418, 0.9537, 0.7418, 0.9537, 0.7418, 0.9537, 0.7418, 0.9537, 0.7418, 0.9537, 0.7418, 0.9537, 0.7418, 0.9537, 0.7418, 0.9537, 0.7418, 0.9537, 0.7418, 0.9537, 0.7418, 0.9537, 0.7418, 0.9537, 0.7418, 0.9537, 0.7418, 0.9537, 0.7418, 0.9537, 0.7418, 0.9537, 0.7418, 0.9537, 0.7418, 0.9537, 0.7418, 0.9537, 0.7418, 0.9537, 0.7418, 0.9537, 0.7418, 0.9537, 0.7418, 0.9537, 0.7418, 0.9537, 0.7418, 0.9537, 0.7418, 0.9537, 0.7418, 0.9537, 0.7418, 0.9537, 0.7418, 0.9537, 0.7418, 0.9537, 0.7418, 0.9537, 0.7418, 0.9537, 0.7418, 0.9537, 0.7418, 0.9537, 0.7418, 0.9537, 0.7418, 0.9537, 0.7418, 0.9537, 0.7418, 0.9537, 0.7418, 0.9537, 0.7418, 0.9537, 0.7418, 0.9537, 0.7418, 0.9537, 0.7418, 0.9537, 0.7418, 0.9537, 0.7418, 0.9537, 0.7418, 0.9537, 0.7418, 0.9537, 0.7418, 0.9537, 0.7418, 0.9537, 0.7418, 0.9537, 0.7418, 0.9537, 0.7418, 0.9537, 0.7418, 0.9537, 0.7418, 0.9537, 0.7418, 0.9537, 0.7418, 0.9537, 0.7418, 0.9537, 0.7418, 0.9537, 0.7418, 0.9537, 0.7418, 0.9537, 0.7418, 0.9537, 0.7418, 0.9537, 0.7418, 0.9537, 0.7418, 0.9537, 0.7418, 0.9537, 0.7418, 0.9537, 0.7418, 0.9537, 0.7418, 0.9537, 0.7418, 0.9537, 0.7418, 0.9537, 0.7418, 0.9537, 0.7418, 0.9537, 0.7418, 0.9537, 0.7418, 0.9537, 0.7418, 0.9537, 0.7418, 0.9537, 0.7418, 0.9537, 0.7418, 0.9537, 0.7418, 0.9537, 0.7418, 0.9537, 0.7418, 0.9537, 0.7418, 0.9537, 0.7418, 0.9537, 0.7418, 0.9537, 0.7418, 0.9537, 0.7418, 0.9537, 0.7418, 0.9537, 0.7418, 0.9537, 0.7418, 0.9537, 0.7418, 0.9537, 0.7418, 0.9537, 0.7418, 0.9537, 0.7418, 0.9537, 0.7418, 0.9537, 0.7418, 0.9537, 0.7418, 0.9537, 0.7418, 0.9537, 0.7418, 0.9537, 0.7418, 0.9537, 0.7418, 0.9537, 0.7418, 0.9537, 0.7418, 0.9537, 0.7418, 0.9537, 0.7418, 0.9537, 0.7418, 0.9537, 0.7418, 0.9537, 0.7418, 0.9537, 0.7418, 0.9537, 0.7418, 0.9537, 0.7418, 0.9537, 0.7418, 0.9537, 0.7418, 0.9537, 0.7418, 0.9537, 0.7418, 0.9537, 0.7418, 0.9537, 0.7418, 0.9537, 0.7418, 0.9537, 0.7418, 0.9537, 0.7418, 0.9537, 0.7418, 0.9537, 0.7418, 0.9537, 0.7418, 0.9537, 0.7418, 0.9537, 0.7418, 0.9537, 0.7418, 0.9537, 0.7418, 0.9537, 0.7418, 0.9537, 0.7418, 0.9537, 0.7418, 0.9537, 0.7418, 0.9537, 0.7418, 0.9537, 0.7418, 0.9537, 0.7418, 0.9537, 0.7418, 0.9537, 0.7418, 0.9537, 0.7418, 0.9537, 0.7418, 0.9537, 0.7418, 0.9537, 0.7418, 0.9537, 0.7418, 0.9537, 0.7418, 0.9537, 0.7418, 0.9537, 0.7418, 0.9537, 0.7418, 0.9537, 0.7418, 0.9537, 0.7418, 0.9537, 0.7418, 0.9537, 0.7418, 0.9537, 0.7418, 0.9537, 0.7418, 0.9537, 0.7418, 0.9537, 0.7418, 0.9537, 0.7418, 0.9537, 0.7418, 0.9537, 0.7418, 0.9537, 0.7418, 0.9537, 0.7418, 0.9537, 0.7418, 0.9537, 0.7418, 0.9537, 0.7418, 0.9537, 0.7418, 0.9537, 0.7418, 0.9537, 0.7418, 0.9537, 0.7418, 0.9537, 0.7418, 0.9537, 0.7418, 0.9537, 0.7418, 0.9537, 0.7418, 0.9537, 0.7418, 0.9537, 0.7418, 0.9537, 0.7418, 0.9537, 0.7418, 0.9537, 0.7418, 0.9537, 0.7418, 0.9537, 0.7418, 0.9537, 0.7418, 0.9537, 0.7418, 0.9537, 0.7418, 0.9537, 0.7418, 0.9537, 0.7418, 0.9537, 0.7418, 0.9537, 0.7418, 0.9537, 0.7418, 0.9537, 0.7418, 0.9537, 0.7418, 0.9537, 0.7418, 0.9537, 0.7418, 0.9537, 0.7418, 0.9537, 0.7418, 0.9537, 0.7418, 0.9537, 0.7418, 0.9537, 0.7418, 0.9537, 0.7418, 0.9537, 0.7418, 0.9537, 0.7418, 0.9537, 0.7418, 0.9537, 0.7418, 0.9537, 0.7418, 0.9537, 0.7418, 0.9537, 0.7418, 0.9537, 0.7418, 0.9537, 0.7418, 0.9537, 0.7418, 0.9537, 0.7418, 0.9537, 0.7418, 0.9537, 0.7418, 0.9537, 0.7418, 0.9537, 0.7418, 0.9537, 0.7418, 0.9537, 0.7418, 0.9537, 0.7418, 0.9537, 0.7418, 0.9537, 0.7418, 0.9537, 0.7418, 0.9537, 0.7418, 0.9537, 0.7418, 0.9537, 0.7418, 0.9537, 0.7418, 0.9537, 0.7418, 0.9537, 0.7418, 0.9537, 0.7418, 0.9537, 0.7418, 0.9537, 0.7418, 0.9537, 0.7418, 0.9537, 0.7418, 0.9537, 0.7418, 0.9537, 0.7418, 0.9537, 0.7418, 0.9537, 0.7418, 0.9537, 0.7418, 0.9537, 0.7418, 0.9537, 0.7418, 0.9537, 0.7418, 0.9537, 0.7418, 0.9537, 0.7418, 0.9537, 0.7418, 0.9537, 0.7418, 0.9537, 0.7418, 0.9537, 0.7418, 0.9537, 0.7418, 0.9537, 0.7418, 0.9537, 0.7418, 0.9537, 0.7418, 0.9537, 0.7418, 0.9537, 0.7418, 0.9537, 0.7418, 0.9537, 0.7418, 0.9537, 0.7418, 0.9537, 0.7418, 0.9537, 0.7418, 0.9537, 0.7418, 0.9537, 0.7418, 0.9537, 0.7418, 0.9537, 0.7418, 0.9537, 0.7418, 0.9537, 0.7418, 0.9537, 0.7418, 0.9537, 0.7418, 0.9537, 0.7418, 0.9537, 0.7418, 0.9537, 0.7418, 0.9537, 0.7418, 0.9537, 0.7418, 0.9537, 0.7418, 0.9537, 0.7418, 0.9537, 0.7418, 0.9537, 0.7418, 0.9537, 0.7418, 0.9537, 0.7418, 0.9537, 0.7418, 0.9537, 0.7418, 0.9537, 0.7418, 0.9537, 0.7418, 0.9537, 0.7418, 0.9537, 0.7418, 0.9537, 0.7418, 0.9537, 0.7418, 0.9537, 0.7418, 0.9537, 0.7418, 0.9537, 0.7418, 0.9537, 0.7418, 0.9537, 0.7418, 0.9537, 0.7418, 0.9537, 0.7418, 0.9537, 0.7418, 0.9537, 0.7418, 0.9537, 0.7418, 0.9537, 0.7418, 0.9537, 0.7418, 0.9537, 0.7418, 0.9537, 0.7418, 0.9537, 0.7418, 0.9537, 0.7418, 0.9537, 0.7418, 0.9537, 0.7418, 0.9537, 0.7418, 0.9537, 0.7418, 0.9537, 0.7418, 0.9537, 0.7418, 0.9537, 0.7418, 0.9537, 0.7418, 0.9537, 0.7418, 0.9537, 0.7418, 0.9537, 0.7418, 0.9537, 0.7418, 0.9537, 0.7418, 0.9537, 0.7418, 0.9537, 0.7418, 0.9537, 0.7418, 0.9537, 0.7418, 0.9537, 0.7418, 0.9537, 0.7418, 0.9537, 0.7418, 0.9537, 0.7418, 0.9537, 0.7418, 0.9537, 0.7418, 0.9537, 0.7418, 0.9537, 0.7418, 0.9537, 0.7418, 0.9537, 0.7418, 0.9537, 0.7418, 0.9537, 0.7418, 0.9537, 0.7418, 0.9537, 0.7418, 0.9537, 0.7418, 0.9537, 0.7418, 0.9537, 0.7418, 0.9537, 0.7418, 0.9537, 0.7418, 0.9537, 0.7418, 0.9537, 0.7418, 0.9537, 0.7418, 0.9537, 0.7418, 0.9537, 0.7418, 0.9537, 0.7418, 0.9537, 0.7418, 0.9537, 0.7418, 0.9537, 0.7418, 0.9537, 0.7418, 0.9537, 0.7418, 0.9537, 0.7418, 0.9537, 0.7418, 0.9537, 0.7418, 0.9537, 0.7418, 0.9537, 0.7418, 0.9537, 0.7418, 0.9537, 0.7418, 0.9537, 0.7418, 0.9537, 0.7418, 0.9537, 0.7418, 0.9537, 0.7418, 0.9537, 0.7418, 0.9537, 0.7418, 0.9537, 0.7418, 0.9537, 0.7418, 0.9537, 0.7418, 0.9537, 0.7418, 0.9537, 0.7418, 0.9537, 0.7418, 0.9537, 0.7418, 0.9537, 0.7418, 0.9537, 0.7418, 0.9537, 0.7418, 0.9537, 0.7418, 0.9537, 0.7418, 0.9537, 0.7418, 0.9537, 0.7418, 0.9537, 0.7418, 0.9537, 0.7418, 0.9537, 0.7418, 0.9537, 0.7418, 0.9537, 0.7418, 0.9537, 0.7418, 0.9537, 0.7418, 0.9537, 0.7418, 0.9537, 0.7418, 0.9537, 0.7418, 0.9537, 0.7418, 0.9537, 0.7418, 0.9537, 0.7418, 0.9537, 0.7418, 0.9537, 0.7418, 0.9537, 0.7418, 0.9537, 0.7418, 0.9537, 0.7418, 0.9537, 0.7418, 0.9537, 0.7418, 0.9537, 0.7418, 0.9537, 0.7418, 0.9537, 0.7418, 0.9537, 0.7418, 0.9537, 0.7418, 0.9537, 0.7418, 0.9537, 0.7418, 0.9537, 0.7418, 0.9537, 0.7418, 0.9537, 0.7418, 0.9537, 0.7418, 0.9537, 0.7418, 0.9537, 0.7418, 0.9537, 0.7418, 0.9537, 0.7418, 0.9537, 0.7418, 0.9537, 0.7418, 0.9537, 0.7418, 0.9537, 0.7418, 0.9537, 0.7418, 0.9537, 0.7418, 0.9537, 0.7418, 0.9537, 0.7418, 0.9537, 0.7418, 0.9537, 0.7418, 0.9537, 0.7418, 0.9537, 0.7418, 0.9537, 0.7418, 0.9537, 0.944, 0.9589, 0.944, 0.9589, 0.944, 0.9589, 0.944, 0.9589, 0.944, 0.9589, 0.944, 0.9589, 0.944, 0.9589, 0.944, 0.9589, 0.944, 0.9589, 0.944, 0.9589, 0.944, 0.9589, 0.944, 0.9589, 0.7518, 0.7051, 0.7518, 0.7051, 0.7518, 0.7051, 0.7518, 0.7051, 0.7518, 0.7051, 0.7518, 0.7051, 0.7518, 0.7051, 0.7518, 0.7051, 0.7518, 0.7051, 0.7518, 0.7051, 0.7518, 0.7051, 0.7518, 0.7051, 0.7518, 0.7051, 0.7518, 0.7051, 0.7518, 0.7051, 0.7518, 0.7051, 0.7518, 0.7051, 0.7518, 0.7051, 0.7518, 0.7051, 0.7518, 0.7051, 0.7518, 0.7051, 0.7518, 0.7051, 0.7518, 0.7051, 0.7518, 0.7051, 0.7518, 0.7051, 0.7518, 0.7051, 0.7518, 0.7051, 0.7518, 0.7051, 0.944, 0.9589, 0.944, 0.9589, 0.944, 0.9589, 0.944, 0.9589])
me_cylinder.materials.append(mat_material_002)
me_cylinder.use_remesh_fix_poles = True
me_cylinder.use_remesh_preserve_attributes = False
me_cylinder.use_mirror_vertex_groups = False
me_cylinder.update()
me_cylinder_001 = bpy.data.meshes.new('Cylinder.001')
me_cylinder_001.from_pydata([(-0.06745, -0.6007, -0.05188), (-0.2656, -0.6007, -0.1018), (-0.4152, -0.6018, -0.2442), (-0.4601, -0.5994, -0.4449), (-0.401, -0.601, -0.6375), (-0.2555, -0.6012, -0.7706), (-0.06745, -0.6007, -0.838), (0.1307, -0.6007, -0.7881), (0.2803, -0.6005, -0.6457), (0.3253, -0.5994, -0.4449), (0.2661, -0.601, -0.2524), (0.1206, -0.6012, -0.1192), (-0.06745, -0.6231, -0.05188), (-0.2656, -0.6232, -0.1018), (-0.4152, -0.622, -0.2442), (-0.4601, -0.6244, -0.4449), (-0.401, -0.6228, -0.6375), (-0.2555, -0.6226, -0.7706), (-0.06745, -0.6231, -0.838), (0.1307, -0.6232, -0.7881), (0.2803, -0.6233, -0.6457), (0.3253, -0.6244, -0.4449), (0.2661, -0.6228, -0.2524), (0.1206, -0.6226, -0.1192), (-0.2708, -0.6067, -0.02296), (-0.1008, -0.6067, 0.02652), (-0.4621, -0.6066, -0.1797), (-0.3312, -0.6067, -0.05786), (-0.5383, -0.6062, -0.4114), (-0.4945, -0.6066, -0.2358), (-0.4896, -0.6067, -0.6484), (-0.5383, -0.6062, -0.4785), (-0.3316, -0.6067, -0.8343), (-0.4547, -0.6067, -0.7088), (-0.1008, -0.6067, -0.9164), (-0.2725, -0.6067, -0.8684), (0.1359, -0.6067, -0.8669), (-0.03411, -0.6067, -0.9164), (0.3272, -0.6066, -0.7102), (0.1963, -0.6067, -0.832), (0.4034, -0.6062, -0.4785), (0.3596, -0.6066, -0.6541), (0.3547, -0.6067, -0.2415), (0.4034, -0.6062, -0.4114), (0.1967, -0.6067, -0.05562), (0.3198, -0.6067, -0.1811), (-0.03411, -0.6067, 0.02652), (0.1376, -0.6067, -0.02151), (-0.1008, -0.6171, 0.02652), (-0.2708, -0.6171, -0.02296), (-0.3312, -0.6171, -0.05786), (-0.4621, -0.6172, -0.1797), (-0.4945, -0.6172, -0.2358), (-0.5383, -0.6176, -0.4114), (-0.5383, -0.6176, -0.4785), (-0.4896, -0.6171, -0.6484), (-0.4547, -0.6171, -0.7088), (-0.3316, -0.6171, -0.8343), (-0.2725, -0.6171, -0.8684), (-0.1008, -0.6171, -0.9164), (-0.03411, -0.6171, -0.9164), (0.1359, -0.6171, -0.8669), (0.1963, -0.6171, -0.832), (0.3272, -0.6172, -0.7102), (0.3596, -0.6172, -0.6541), (0.4034, -0.6176, -0.4785), (0.4034, -0.6176, -0.4114), (0.3547, -0.6171, -0.2415), (0.3198, -0.6171, -0.1811), (0.1967, -0.6171, -0.05562), (0.1376, -0.6171, -0.02151), (-0.03411, -0.6171, 0.02652), (-0.06194, -0.6265, -0.124), (0.2095, -0.6265, -0.2808), (0.2095, -0.6265, -0.5942), (-0.06194, -0.6265, -0.7509), (-0.3334, -0.6265, -0.5942), (-0.3334, -0.6265, -0.2808), (-0.06194, -0.5963, -0.124), (0.2095, -0.5963, -0.2808), (0.2095, -0.5963, -0.5942), (-0.06194, -0.5963, -0.7509), (-0.3334, -0.5963, -0.5942), (-0.3334, -0.5963, -0.2808), (-0.06194, -0.6311, -0.1303), (0.204, -0.6311, -0.2839), (0.204, -0.6311, -0.591), (-0.06194, -0.6311, -0.7446), (-0.3279, -0.6311, -0.591), (-0.3279, -0.6311, -0.2839), (0.2001, -0.5884, -0.2862), (-0.06194, -0.5884, -0.1349), (0.2001, -0.5884, -0.5887), (-0.06194, -0.5884, -0.74), (-0.324, -0.5884, -0.5887), (-0.324, -0.5884, -0.2862), (-0.06194, -0.6198, -0.3997), (-0.02928, -0.6198, -0.4186), (-0.02928, -0.6198, -0.4563), (-0.06194, -0.6198, -0.4752), (-0.0946, -0.6198, -0.4563), (-0.0946, -0.6198, -0.4186), (-0.04155, -0.5949, -0.4257), (-0.06194, -0.5949, -0.4139), (-0.04155, -0.5949, -0.4492), (-0.06194, -0.5949, -0.461), (-0.08234, -0.5949, -0.4492), (-0.08234, -0.5949, -0.4257), (-0.06194, -0.6311, -0.3905), (-0.06194, -0.6276, -0.3997), (-0.02928, -0.6276, -0.4186), (-0.02124, -0.6311, -0.414), (-0.02928, -0.6276, -0.4563), (-0.02124, -0.6311, -0.461), (-0.06194, -0.6276, -0.4752), (-0.06194, -0.6311, -0.4845), (-0.0946, -0.6276, -0.4563), (-0.1026, -0.6311, -0.461), (-0.0946, -0.6276, -0.4186), (-0.1026, -0.6311, -0.414), (-0.06194, -0.5921, -0.4139), (-0.06194, -0.5884, -0.4043), (-0.03323, -0.5884, -0.4209), (-0.04155, -0.5921, -0.4257), (-0.03323, -0.5884, -0.454), (-0.04155, -0.5921, -0.4492), (-0.06194, -0.5884, -0.4706), (-0.06194, -0.5921, -0.461), (-0.09066, -0.5884, -0.454), (-0.08234, -0.5921, -0.4492), (-0.09066, -0.5884, -0.4209), (-0.08234, -0.5921, -0.4257), (-0.06292, 0.1003, -0.4042), (-0.06292, -0.6046, -0.4042), (-0.03102, 0.1003, -0.4362), (-0.03102, -0.6046, -0.4362), (-0.06292, 0.1003, -0.4681), (-0.06292, -0.6046, -0.4681), (-0.09483, 0.1003, -0.4362), (-0.09483, -0.6046, -0.4362)], [], [(24, 1, 13, 49), (5, 35, 58, 17), (26, 2, 14, 51), (9, 43, 66, 21), (34, 6, 18, 59), (2, 29, 52, 14), (42, 10, 22, 67), (6, 37, 60, 18), (28, 3, 15, 53), (10, 45, 68, 22), (36, 7, 19, 61), (3, 31, 54, 15), (44, 11, 23, 69), (7, 39, 62, 19), (30, 4, 16, 55), (11, 47, 70, 23), (38, 8, 20, 63), (4, 33, 56, 16), (46, 0, 12, 71), (24, 25, 0, 46, 47, 11, 44, 45, 10, 42, 43, 9, 40, 41, 8, 38, 39, 7, 36, 37, 6, 34, 35, 5, 32, 33, 4, 30, 31, 3, 28, 29, 2, 26, 27, 1), (8, 41, 64, 20), (32, 5, 17, 57), (48, 49, 13, 50, 51, 14, 52, 53, 15, 54, 55, 16, 56, 57, 17, 58, 59, 18, 60, 61, 19, 62, 63, 20, 64, 65, 21, 66, 67, 22, 68, 69, 23, 70, 71, 12), (1, 27, 50, 13), (40, 9, 21, 65), (56, 33, 32, 57), (26, 51, 50, 27), (64, 41, 40, 65), (34, 59, 58, 35), (42, 67, 66, 43), (28, 53, 52, 29), (36, 61, 60, 37), (44, 69, 68, 45), (30, 55, 54, 31), (38, 63, 62, 39), (46, 71, 70, 47), (24, 49, 48, 25), (0, 25, 48, 12), (78, 72, 73, 79), (81, 75, 76, 82), (82, 76, 77, 83), (79, 73, 74, 80), (80, 74, 75, 81), (83, 77, 72, 78), (73, 72, 84, 85), (74, 73, 85, 86), (75, 74, 86, 87), (76, 75, 87, 88), (77, 76, 88, 89), (72, 77, 89, 84), (78, 79, 90, 91), (79, 80, 92, 90), (80, 81, 93, 92), (81, 82, 94, 93), (82, 83, 95, 94), (83, 78, 91, 95), (109, 118, 101, 96), (114, 112, 98, 99), (116, 114, 99, 100), (118, 116, 100, 101), (112, 110, 97, 98), (131, 120, 103, 107), (125, 127, 105, 104), (127, 129, 106, 105), (129, 131, 107, 106), (122, 121, 91, 90), (119, 108, 84, 89), (96, 101, 100, 99, 98, 97), (115, 117, 88, 87), (111, 113, 86, 85), (117, 119, 89, 88), (113, 115, 87, 86), (108, 111, 85, 84), (130, 128, 94, 95), (102, 104, 105, 106, 107, 103), (126, 124, 92, 93), (121, 130, 95, 91), (123, 125, 104, 102), (128, 126, 93, 94), (124, 122, 90, 92), (109, 110, 111, 108), (110, 112, 113, 111), (112, 114, 115, 113), (114, 116, 117, 115), (116, 118, 119, 117), (118, 109, 108, 119), (110, 109, 96, 97), (123, 120, 121, 122), (125, 123, 122, 124), (127, 125, 124, 126), (129, 127, 126, 128), (131, 129, 128, 130), (120, 131, 130, 121), (120, 123, 102, 103), (132, 133, 135, 134), (134, 135, 137, 136), (135, 133, 139, 137), (136, 137, 139, 138), (138, 139, 133, 132), (132, 134, 136, 138)])
_uv = me_cylinder_001.uv_layers.new(name='UVMap')
_uv.uv.foreach_set('vector', [0.7443, 0.9578, 0.7443, 0.9578, 0.7443, 0.9578, 0.7443, 0.9578, 0.7443, 0.9578, 0.7443, 0.9578, 0.7443, 0.9578, 0.7443, 0.9578, 0.7443, 0.9578, 0.7443, 0.9578, 0.7443, 0.9578, 0.7443, 0.9578, 0.7443, 0.9578, 0.7443, 0.9578, 0.7443, 0.9578, 0.7443, 0.9578, 0.7443, 0.9578, 0.7443, 0.9578, 0.7443, 0.9578, 0.7443, 0.9578, 0.7443, 0.9578, 0.7443, 0.9578, 0.7443, 0.9578, 0.7443, 0.9578, 0.7443, 0.9578, 0.7443, 0.9578, 0.7443, 0.9578, 0.7443, 0.9578, 0.7443, 0.9578, 0.7443, 0.9578, 0.7443, 0.9578, 0.7443, 0.9578, 0.7443, 0.9578, 0.7443, 0.9578, 0.7443, 0.9578, 0.7443, 0.9578, 0.7443, 0.9578, 0.7443, 0.9578, 0.7443, 0.9578, 0.7443, 0.9578, 0.7443, 0.9578, 0.7443, 0.9578, 0.7443, 0.9578, 0.7443, 0.9578, 0.7443, 0.9578, 0.7443, 0.9578, 0.7443, 0.9578, 0.7443, 0.9578, 0.7443, 0.9578, 0.7443, 0.9578, 0.7443, 0.9578, 0.7443, 0.9578, 0.7443, 0.9578, 0.7443, 0.9578, 0.7443, 0.9578, 0.7443, 0.9578, 0.7443, 0.9578, 0.7443, 0.9578, 0.7443, 0.9578, 0.7443, 0.9578, 0.7443, 0.9578, 0.7443, 0.9578, 0.7443, 0.9578, 0.7443, 0.9578, 0.7443, 0.9578, 0.7443, 0.9578, 0.7443, 0.9578, 0.7443, 0.9578, 0.7443, 0.9578, 0.7443, 0.9578, 0.7443, 0.9578, 0.7443, 0.9578, 0.7443, 0.9578, 0.7443, 0.9578, 0.7443, 0.9578, 0.7443, 0.9578, 0.7443, 0.9578, 0.7443, 0.9578, 0.7443, 0.9578, 0.7443, 0.9578, 0.7443, 0.9578, 0.7443, 0.9578, 0.7443, 0.9578, 0.7443, 0.9578, 0.7443, 0.9578, 0.7443, 0.9578, 0.7443, 0.9578, 0.7443, 0.9578, 0.7443, 0.9578, 0.7443, 0.9578, 0.7443, 0.9578, 0.7443, 0.9578, 0.7443, 0.9578, 0.7443, 0.9578, 0.7443, 0.9578, 0.7443, 0.9578, 0.7443, 0.9578, 0.7443, 0.9578, 0.7443, 0.9578, 0.7443, 0.9578, 0.7443, 0.9578, 0.7443, 0.9578, 0.7443, 0.9578, 0.7443, 0.9578, 0.7443, 0.9578, 0.7443, 0.9578, 0.7443, 0.9578, 0.7443, 0.9578, 0.7443, 0.9578, 0.7443, 0.9578, 0.7443, 0.9578, 0.7443, 0.9578, 0.7443, 0.9578, 0.7443, 0.9578, 0.7443, 0.9578, 0.7443, 0.9578, 0.7443, 0.9578, 0.7443, 0.9578, 0.7443, 0.9578, 0.7443, 0.9578, 0.7443, 0.9578, 0.7443, 0.9578, 0.7443, 0.9578, 0.7443, 0.9578, 0.7443, 0.9578, 0.7443, 0.9578, 0.7443, 0.9578, 0.7443, 0.9578, 0.7443, 0.9578, 0.7443, 0.9578, 0.7443, 0.9578, 0.7443, 0.9578, 0.7443, 0.9578, 0.7443, 0.9578, 0.7443, 0.9578, 0.7443, 0.9578, 0.7443, 0.9578, 0.7443, 0.9578, 0.7443, 0.9578, 0.7443, 0.9578, 0.7443, 0.9578, 0.7443, 0.9578, 0.7443, 0.9578, 0.7443, 0.9578, 0.7443, 0.9578, 0.7443, 0.9578, 0.7443, 0.9578, 0.7443, 0.9578, 0.7443, 0.9578, 0.7443, 0.9578, 0.7443, 0.9578, 0.7443, 0.9578, 0.7443, 0.9578, 0.7443, 0.9578, 0.7443, 0.9578, 0.7443, 0.9578, 0.7443, 0.9578, 0.7443, 0.9578, 0.7443, 0.9578, 0.7443, 0.9578, 0.7443, 0.9578, 0.7443, 0.9578, 0.7443, 0.9578, 0.7443, 0.9578, 0.7443, 0.9578, 0.7443, 0.9578, 0.7443, 0.9578, 0.7443, 0.9578, 0.7443, 0.9578, 0.7443, 0.9578, 0.7443, 0.9578, 0.7443, 0.9578, 0.7443, 0.9578, 0.7443, 0.9578, 0.7443, 0.9578, 0.7443, 0.9578, 0.7443, 0.9578, 0.7443, 0.9578, 0.7443, 0.9578, 0.7443, 0.9578, 0.7443, 0.9578, 0.7443, 0.9578, 0.7443, 0.9578, 0.7443, 0.9578, 0.7443, 0.9578, 0.7443, 0.9578, 0.7443, 0.9578, 0.7443, 0.9578, 0.7443, 0.9578, 0.7443, 0.9578, 0.7443, 0.9578, 0.7443, 0.9578, 0.7443, 0.9578, 0.7443, 0.9578, 0.7443, 0.9578, 0.7443, 0.9578, 0.7443, 0.9578, 0.7443, 0.9578, 0.7443, 0.9578, 0.7443, 0.9578, 0.7443, 0.9578, 0.7443, 0.9578, 0.7443, 0.9578, 0.7443, 0.9578, 0.7443, 0.9578, 0.7443, 0.9578, 0.7443, 0.9578, 0.7443, 0.9578, 0.7443, 0.9578, 0.7443, 0.9578, 0.7443, 0.9578, 0.7443, 0.9578, 0.7443, 0.9578, 0.7443, 0.9578, 0.7443, 0.9578, 0.7443, 0.9578, 0.04362, 0.872, 0.04362, 0.872, 0.04362, 0.872, 0.04362, 0.872, 0.04362, 0.872, 0.04362, 0.872, 0.04362, 0.872, 0.04362, 0.872, 0.04362, 0.872, 0.04362, 0.872, 0.04362, 0.872, 0.04362, 0.872, 0.04362, 0.872, 0.04362, 0.872, 0.04362, 0.872, 0.04362, 0.872, 0.04362, 0.872, 0.04362, 0.872, 0.04362, 0.872, 0.04362, 0.872, 0.04362, 0.872, 0.04362, 0.872, 0.04362, 0.872, 0.04362, 0.872, 0.04362, 0.872, 0.04362, 0.872, 0.04362, 0.872, 0.04362, 0.872, 0.04362, 0.872, 0.04362, 0.872, 0.04362, 0.872, 0.04362, 0.872, 0.04362, 0.872, 0.04362, 0.872, 0.04362, 0.872, 0.04362, 0.872, 0.04362, 0.872, 0.04362, 0.872, 0.04362, 0.872, 0.04362, 0.872, 0.04362, 0.872, 0.04362, 0.872, 0.04362, 0.872, 0.04362, 0.872, 0.04362, 0.872, 0.04362, 0.872, 0.04362, 0.872, 0.04362, 0.872, 0.04362, 0.872, 0.04362, 0.872, 0.04362, 0.872, 0.04362, 0.872, 0.04362, 0.872, 0.04362, 0.872, 0.04362, 0.872, 0.04362, 0.872, 0.04362, 0.872, 0.04362, 0.872, 0.04362, 0.872, 0.04362, 0.872, 0.04362, 0.872, 0.04362, 0.872, 0.04362, 0.872, 0.04362, 0.872, 0.04362, 0.872, 0.04362, 0.872, 0.04362, 0.872, 0.04362, 0.872, 0.04362, 0.872, 0.04362, 0.872, 0.04362, 0.872, 0.04362, 0.872, 0.04362, 0.872, 0.04362, 0.872, 0.04362, 0.872, 0.04362, 0.872, 0.04362, 0.872, 0.04362, 0.872, 0.04362, 0.872, 0.04362, 0.872, 0.04362, 0.872, 0.04362, 0.872, 0.04362, 0.872, 0.04362, 0.872, 0.04362, 0.872, 0.04362, 0.872, 0.04362, 0.872, 0.04362, 0.872, 0.04362, 0.872, 0.04362, 0.872, 0.04362, 0.872, 0.04362, 0.872, 0.04362, 0.872, 0.04362, 0.872, 0.04362, 0.872, 0.04362, 0.872, 0.04362, 0.872, 0.04362, 0.872, 0.04362, 0.872, 0.04362, 0.872, 0.04362, 0.872, 0.04362, 0.872, 0.04362, 0.872, 0.04362, 0.872, 0.04362, 0.872, 0.04362, 0.872, 0.04362, 0.872, 0.04362, 0.872, 0.04362, 0.872, 0.04362, 0.872, 0.04362, 0.872, 0.04362, 0.872, 0.04362, 0.872, 0.04362, 0.872, 0.04362, 0.872, 0.04362, 0.872, 0.04362, 0.872, 0.04362, 0.872, 0.04362, 0.872, 0.04362, 0.872, 0.04362, 0.872, 0.04362, 0.872, 0.04362, 0.872, 0.04362, 0.872, 0.04362, 0.872, 0.04362, 0.872, 0.04362, 0.872, 0.04362, 0.872, 0.04362, 0.872, 0.04362, 0.872, 0.04362, 0.872, 0.04362, 0.872, 0.04362, 0.872, 0.04362, 0.872, 0.04362, 0.872, 0.04362, 0.872, 0.04362, 0.872, 0.04362, 0.872, 0.04362, 0.872, 0.04362, 0.872, 0.04362, 0.872, 0.04362, 0.872, 0.04362, 0.872, 0.04362, 0.872, 0.04362, 0.872, 0.04362, 0.872, 0.04362, 0.872, 0.04362, 0.872, 0.04362, 0.872, 0.04362, 0.872, 0.04362, 0.872, 0.04362, 0.872, 0.04362, 0.872, 0.04362, 0.872, 0.04362, 0.872, 0.04362, 0.872, 0.04362, 0.872, 0.04362, 0.872, 0.04362, 0.872, 0.04362, 0.872, 0.04362, 0.872, 0.04362, 0.872, 0.04362, 0.872, 0.04362, 0.872, 0.04362, 0.872, 0.04362, 0.872, 0.04362, 0.872, 0.04362, 0.872, 0.04362, 0.872, 0.04362, 0.872, 0.04362, 0.872, 0.04362, 0.872, 0.04362, 0.872, 0.04362, 0.872, 0.04362, 0.872, 0.04362, 0.872, 0.04362, 0.872, 0.04362, 0.872, 0.04362, 0.872, 0.04362, 0.872, 0.04362, 0.872, 0.04362, 0.872, 0.04362, 0.872, 0.04362, 0.872, 0.04362, 0.872, 0.04362, 0.872, 0.04362, 0.872, 0.04362, 0.872, 0.04362, 0.872, 0.04362, 0.872, 0.04362, 0.872, 0.04362, 0.872, 0.04362, 0.872, 0.04362, 0.872, 0.04362, 0.872, 0.04362, 0.872, 0.04362, 0.872, 0.04362, 0.872, 0.04362, 0.872, 0.04362, 0.872, 0.04362, 0.872, 0.04362, 0.872, 0.04362, 0.872, 0.04362, 0.872, 0.04362, 0.872, 0.04362, 0.872, 0.04362, 0.872, 0.04362, 0.872, 0.04362, 0.872, 0.04362, 0.872, 0.04362, 0.872, 0.04362, 0.872, 0.04362, 0.872, 0.04362, 0.872, 0.04362, 0.872, 0.04362, 0.872, 0.04362, 0.872, 0.04362, 0.872, 0.04362, 0.872, 0.04362, 0.872, 0.04362, 0.872, 0.04362, 0.872, 0.04362, 0.872, 0.04362, 0.872, 0.04362, 0.872, 0.04362, 0.872, 0.04362, 0.872, 0.04362, 0.872, 0.9489, 0.9558, 0.9489, 0.9558, 0.9489, 0.9558, 0.9489, 0.9558, 0.9489, 0.9558, 0.9489, 0.9558, 0.9489, 0.9558, 0.9489, 0.9558, 0.9489, 0.9558, 0.9489, 0.9558, 0.9489, 0.9558, 0.9489, 0.9558, 0.9489, 0.9558, 0.9489, 0.9558, 0.9489, 0.9558, 0.9489, 0.9558, 0.9489, 0.9558, 0.9489, 0.9558, 0.9489, 0.9558, 0.9489, 0.9558, 0.9489, 0.9558, 0.9489, 0.9558, 0.9489, 0.9558, 0.9489, 0.9558])
me_cylinder_001.materials.append(mat_material_002)
me_cylinder_001.use_remesh_fix_poles = True
me_cylinder_001.use_remesh_preserve_attributes = False
me_cylinder_001.use_mirror_vertex_groups = False
me_cylinder_001.update()

# ---- objects
ob_cylinder = bpy.data.objects.new('Cylinder', me_cylinder)
ob_cylinder_001 = bpy.data.objects.new('Cylinder.001', me_cylinder_001)

# ---- transforms, parenting, visibility, modifiers, constraints
ob_cylinder.location = (0.007002, 0.001294, 0.8427)
ob_cylinder.scale = (0.8372, 0.8372, 0.8372)
ob_cylinder.lineart.crease_threshold = 0.0
ob_cylinder_001.location = (0.07829, -0.03342, 0.8067)
ob_cylinder_001.scale = (0.7673, 0.7673, 0.7673)
ob_cylinder_001.lineart.crease_threshold = 0.0

# ---- collection membership
col_collection.objects.link(ob_cylinder)
col_collection.objects.link(ob_cylinder_001)

# ---- scene / render settings (as saved in the file)
scene.frame_start = 1; scene.frame_end = 250; scene.frame_set(1)
scene.render.engine = 'BLENDER_EEVEE_NEXT'
scene.cycles.use_denoising = False
scene.cycles.samples = 128
scene.cycles.sampling_pattern = 'TABULATED_SOBOL'
scene.cycles.use_adaptive_sampling = False
scene.cycles.use_light_tree = False
scene.view_settings.view_transform = 'Filmic'
bpy.context.view_layer.update()

# ---- added for rendering (the .blend has no active camera and no usable light): camera, sun
cam_auto = bpy.data.cameras.new('AutoCamera')
cam_auto.lens = 50.0
cam_auto.sensor_width = 36.0
cam_auto.clip_end = 1000.0
ob_auto_camera = bpy.data.objects.new('AutoCamera', cam_auto)
scene.collection.objects.link(ob_auto_camera)
ob_auto_camera.location = (2.57673, -3.08238, 2.89912)
ob_auto_camera.rotation_euler = (1.09748, -7.21219e-08, 0.694738)
scene.camera = ob_auto_camera
light_auto_sun = bpy.data.lights.new('AutoSun', 'SUN')
light_auto_sun.energy = 3.0
light_auto_sun.angle = 0.0523599
ob_auto_sun = bpy.data.objects.new('AutoSun', light_auto_sun)
scene.collection.objects.link(ob_auto_sun)
ob_auto_sun.rotation_euler = (0.872665, 0.174533, 0.523599)
bpy.context.view_layer.update()
